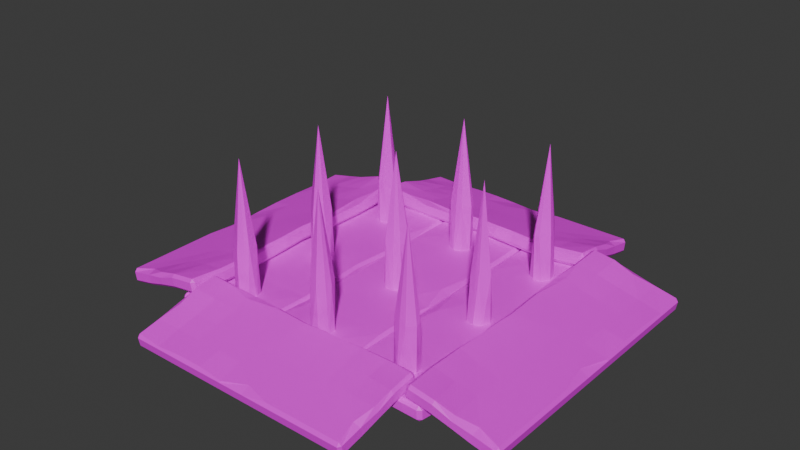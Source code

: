 # Source: Trap.blend  (saved by Blender 4.1.23; exported with 4.5.12 LTS)
import bpy
from mathutils import Matrix  # noqa: F401  (used for matrix-valued properties, if any)

bpy.ops.wm.read_factory_settings(use_empty=True)
scene = bpy.context.scene
scene.name = 'Scene'

# ---- collections
col_collection = bpy.data.collections.new('Collection'); scene.collection.children.link(col_collection)

# ---- images (referenced by path relative to the original .blend; pixels are not part of the script)
import os
ASSET_DIR = os.environ.get("B2B_ASSET_DIR", "")  # directory of the original .blend (textures are referenced by path, not embedded)
HERE = os.path.dirname(os.path.abspath(__file__))  # packed textures are extracted next to this script under _unpacked/

def load_image(name, relpath, width, height, colorspace="sRGB"):
    """Load a texture the original file referenced (path relative to the .blend, or extracted next to this script)."""
    p = next((c for c in (os.path.join(HERE, relpath), os.path.join(ASSET_DIR, relpath)) if relpath and os.path.exists(c)), "")
    if p:
        img = bpy.data.images.load(p, check_existing=True)
        img.name = name
    else:  # same state as the original file: an image datablock whose file is absent (Cycles renders it pink)
        img = bpy.data.images.new(name, width, height)
        img.source = "FILE"
        img.filepath = "//" + (relpath or name)
    img.colorspace_settings.name = colorspace
    return img
img_imphenziapalette01_png = load_image('ImphenziaPalette01.png', 'ImphenziaPalette01.png', 1024, 1024, 'sRGB')

# ---- materials (node trees are filled in below, after node groups)
mat_material = bpy.data.materials.new('Material')
mat_material.use_transparent_shadow = False

# ---- material node trees
mat_material.use_nodes = True; mat_material.node_tree.nodes.clear()
_N = mat_material.node_tree.nodes; _L = mat_material.node_tree.links
n0 = _N.new('ShaderNodeBsdfPrincipled'); n0.name = 'Principled BSDF'; n0.location = (10, 300)
n1 = _N.new('ShaderNodeOutputMaterial'); n1.name = 'Material Output'; n1.location = (300, 300)
n2 = _N.new('ShaderNodeTexImage'); n2.name = 'Image Texture'; n2.location = (-359, 264)
n2.image = img_imphenziapalette01_png
n2.interpolation = 'Closest'
_L.new(n0.outputs[0], n1.inputs[0])
_L.new(n2.outputs[0], n0.inputs[0])
n1.is_active_output = True

# ---- world
world_world = bpy.data.worlds.new('World'); scene.world = world_world
world_world.use_nodes = True; world_world.node_tree.nodes.clear()
_N = world_world.node_tree.nodes; _L = world_world.node_tree.links
n0 = _N.new('ShaderNodeOutputWorld'); n0.name = 'World Output'; n0.location = (300, 300)
n1 = _N.new('ShaderNodeBackground'); n1.name = 'Background'; n1.location = (10, 300)
n1.inputs[0].default_value = (0.05088, 0.05088, 0.05088, 1.0)
_L.new(n1.outputs[0], n0.inputs[0])
n0.is_active_output = True
world_world.color = (0.05088, 0.05088, 0.05088)
world_world.use_sun_shadow = False
world_world.sun_shadow_jitter_overblur = 0.0

# ---- meshes
me_cube_001 = bpy.data.meshes.new('Cube.001')
me_cube_001.from_pydata([(-0.312, -0.7589, -0.000354), (-0.312, -0.5413, -0.000354), (-0.312, -0.3236, -0.000354), (-0.312, -0.106, -0.000354), (-0.312, 0.1117, -0.000354), (-0.312, 0.3293, -0.000354), (-0.312, 0.547, -0.000354), (-0.312, 0.7646, -0.000354), (-0.312, -0.9766, -0.000354), (-0.312, -0.9971, 0.02023), (-0.3326, -0.9766, 0.02023), (-0.312, -0.9971, 0.07906), (-0.312, -0.9766, 0.09965), (-0.3326, -0.9766, 0.07906), (-0.312, 0.9823, -0.000354), (-0.3326, 0.9823, 0.02023), (-0.312, 1.003, 0.02023), (-0.312, 0.9823, 0.09965), (-0.312, 1.003, 0.07906), (-0.3326, 0.9823, 0.07906), (0.2892, -0.9843, 0.0173), (0.3116, -0.9837, 0.03654), (0.2876, -1.005, 0.03903), (0.2863, -0.9852, 0.1194), (0.2859, -1.006, 0.09914), (0.31, -0.9842, 0.09653), (0.312, 0.9752, 0.01929), (0.3119, 0.9954, 0.04115), (0.3327, 0.9758, 0.03838), (0.3118, 0.9744, 0.1216), (0.3326, 0.9753, 0.0985), (0.3118, 0.9949, 0.1014), (-0.3326, -0.7589, 0.02023), (-0.3326, -0.5413, 0.02023), (-0.3326, -0.3236, 0.02023), (-0.3326, -0.106, 0.02023), (-0.3326, 0.1117, 0.02023), (-0.3326, 0.3293, 0.02023), (-0.3326, 0.547, 0.02023), (-0.3326, 0.7646, 0.02023), (-0.312, -0.7589, 0.09965), (-0.312, -0.5413, 0.09965), (-0.312, -0.3236, 0.09965), (-0.266, -0.106, 0.09965), (-0.3237, 0.1117, 0.08794), (-0.312, 0.3293, 0.09965), (-0.312, 0.547, 0.09965), (-0.3212, 0.7646, 0.09044), (-0.3326, 0.7646, 0.07906), (-0.3326, 0.547, 0.07906), (-0.3326, 0.3293, 0.07906), (-0.3326, 0.1117, 0.07906), (-0.3326, -0.106, 0.07906), (-0.3326, -0.3236, 0.07906), (-0.3326, -0.5413, 0.07906), (-0.3326, -0.7589, 0.07906), (0.3076, -0.7608, 0.003951), (0.3102, -0.5229, 0.0002944), (0.3011, -0.3291, 0.002878), (0.298, -0.1719, 0.006498), (0.2874, -0.005414, 0.008964), (0.3061, 0.291, 0.0009767), (0.3135, 0.547, -0.000354), (0.3131, 0.7629, 0.004437), (0.3337, 0.7631, 0.02438), (0.3341, 0.547, 0.02023), (0.3263, 0.2887, 0.02148), (0.3074, -0.009931, 0.02933), (0.3165, -0.1751, 0.02688), (0.3116, -0.3294, 0.02375), (0.3282, -0.5204, 0.02098), (0.3289, -0.7606, 0.02396), (0.313, 0.7625, 0.1055), (0.275, 0.5872, 0.09965), (0.3066, 0.2898, 0.09991), (0.2891, -0.006149, 0.1062), (0.2988, -0.1765, 0.1049), (0.2992, -0.3299, 0.1038), (0.3085, -0.5127, 0.1006), (0.3063, -0.7612, 0.1049), (0.3282, -0.7608, 0.08329), (0.3266, -0.5142, 0.08003), (0.3089, -0.3299, 0.08317), (0.3164, -0.1779, 0.08474), (0.3084, -0.01043, 0.08647), (0.3266, 0.2879, 0.07967), (0.3341, 0.547, 0.07906), (0.3337, 0.7629, 0.08377), (-0.0007491, 0.9752, 0.01929), (-0.0008443, 0.9954, 0.04115), (-0.0008724, 0.9494, 0.1209), (-0.00095, 0.9949, 0.1014), (-0.02354, -0.9843, 0.0173), (-0.02512, -1.005, 0.03903), (-0.02643, -0.9852, 0.1194), (-0.02678, -1.006, 0.0863), (0.0003599, 0.7629, 0.004437), (0.0007175, 0.547, -0.000354), (0.0007175, 0.3293, -0.000354), (-0.0005133, 0.1065, 0.0001868), (0.0005133, -0.1065, -0.0001868), (0.0007453, -0.3236, -0.000354), (0.0007175, -0.5413, -0.000354), (-0.005199, -0.7608, 0.003951), (0.0002838, 0.7625, 0.1055), (0.0007175, 0.547, 0.09965), (0.0007175, 0.3293, 0.09965), (-0.0001975, 0.1066, 0.09973), (0.0006595, -0.1061, 0.09969), (0.002571, -0.3237, 0.09965), (0.0007175, -0.5413, 0.09965), (-0.006457, -0.7612, 0.1049), (0.1547, 0.9911, 0.05295), (0.1545, 0.97, 0.134), (0.119, -0.9887, 0.02736), (0.114, -1.011, 0.1104), (0.1563, 0.7606, 0.1109), (0.1571, 0.547, 0.09965), (0.155, 0.3141, 0.09895), (0.1435, 0.0456, 0.1032), (0.1556, -0.1417, 0.1029), (0.1948, -0.3278, 0.1018), (0.1642, -0.5298, 0.09993), (0.1432, -0.7634, 0.1098), (0.1548, 0.9712, 0.03049), (0.1545, 0.9904, 0.114), (0.1167, -1.01, 0.04962), (0.1147, -0.9901, 0.1305), (0.1564, 0.7611, 0.009418), (0.1571, 0.547, -0.000354), (0.1547, 0.315, -0.0004121), (0.1424, 0.04567, 0.004977), (0.1514, -0.1384, 0.004092), (0.1847, -0.3269, 0.001231), (0.1606, -0.5356, -0.0002312), (0.145, -0.7628, 0.008426), (-0.1558, 0.9814, 0.002079), (-0.1559, 1.002, 0.08233), (-0.1591, -0.9983, 0.02276), (-0.1591, -0.9403, 0.1021), (-0.1557, 0.7646, -0.000354), (-0.1557, 0.547, -0.000354), (-0.1557, 0.3293, -0.000354), (-0.1557, 0.1117, -0.000354), (-0.1557, -0.106, -0.000354), (-0.1557, -0.3236, -0.000354), (-0.1557, -0.5413, -0.000354), (-0.1557, -0.7589, -0.000354), (-0.1559, 1.002, 0.02305), (-0.1559, 0.9811, 0.1028), (-0.1587, -0.9775, 0.001832), (-0.1597, -0.9984, 0.082), (-0.1557, 0.7646, 0.09965), (-0.1557, 0.547, 0.09965), (-0.1557, 0.3293, 0.09965), (-0.1557, 0.1117, 0.09965), (-0.1557, -0.106, 0.09965), (-0.1557, -0.3236, 0.09965), (-0.1557, -0.5413, 0.09965), (-0.1557, -0.7589, 0.09965)], [], [(138, 151, 11, 9), (71, 80, 25, 21), (124, 26, 63, 128), (159, 40, 12, 139), (39, 48, 19, 15), (112, 125, 31, 27), (8, 9, 10), (11, 12, 13), (14, 15, 16), (17, 18, 19), (20, 21, 22), (23, 24, 25), (26, 27, 28), (29, 30, 31), (0, 8, 10, 32), (9, 11, 13, 10), (47, 17, 19, 48), (18, 16, 15, 19), (136, 14, 16, 148), (113, 29, 31, 125), (30, 28, 27, 31), (63, 26, 28, 64), (79, 23, 25, 80), (24, 22, 21, 25), (114, 20, 22, 126), (139, 12, 11, 151), (135, 56, 20, 114), (128, 63, 62, 129), (129, 62, 61, 130), (130, 61, 60, 131), (131, 60, 59, 132), (132, 59, 58, 133), (133, 58, 57, 134), (134, 57, 56, 135), (29, 72, 87, 30), (72, 73, 86, 87), (73, 74, 85, 86), (74, 75, 84, 85), (75, 76, 83, 84), (76, 77, 82, 83), (77, 78, 81, 82), (78, 79, 80, 81), (20, 56, 71, 21), (56, 57, 70, 71), (57, 58, 69, 70), (58, 59, 68, 69), (59, 60, 67, 68), (60, 61, 66, 67), (61, 62, 65, 66), (62, 63, 64, 65), (12, 40, 55, 13), (40, 41, 54, 55), (41, 42, 53, 54), (42, 43, 52, 53), (43, 44, 51, 52), (44, 45, 50, 51), (45, 46, 49, 50), (46, 47, 48, 49), (14, 7, 39, 15), (7, 6, 38, 39), (6, 5, 37, 38), (5, 4, 36, 37), (4, 3, 35, 36), (3, 2, 34, 35), (2, 1, 33, 34), (1, 0, 32, 33), (10, 13, 55, 32), (32, 55, 54, 33), (33, 54, 53, 34), (34, 53, 52, 35), (35, 52, 51, 36), (36, 51, 50, 37), (37, 50, 49, 38), (38, 49, 48, 39), (149, 17, 47, 152), (152, 47, 46, 153), (153, 46, 45, 154), (154, 45, 44, 155), (155, 44, 43, 156), (156, 43, 42, 157), (157, 42, 41, 158), (158, 41, 40, 159), (28, 30, 87, 64), (64, 87, 86, 65), (65, 86, 85, 66), (66, 85, 84, 67), (67, 84, 83, 68), (68, 83, 82, 69), (69, 82, 81, 70), (70, 81, 80, 71), (122, 110, 111, 123), (121, 109, 110, 122), (120, 108, 109, 121), (119, 107, 108, 120), (118, 106, 107, 119), (117, 105, 106, 118), (116, 104, 105, 117), (113, 90, 104, 116), (146, 102, 103, 147), (145, 101, 102, 146), (144, 100, 101, 145), (143, 99, 100, 144), (142, 98, 99, 143), (141, 97, 98, 142), (140, 96, 97, 141), (147, 103, 92, 150), (127, 94, 95, 115), (150, 92, 93, 138), (149, 90, 91, 137), (124, 88, 89, 112), (148, 137, 91, 89), (123, 111, 94, 127), (136, 88, 96, 140), (126, 115, 95, 93), (22, 24, 115, 126), (79, 123, 127, 23), (26, 124, 112, 27), (23, 127, 115, 24), (29, 113, 116, 72), (72, 116, 117, 73), (73, 117, 118, 74), (74, 118, 119, 75), (75, 119, 120, 76), (76, 120, 121, 77), (77, 121, 122, 78), (78, 122, 123, 79), (102, 134, 135, 103), (101, 133, 134, 102), (100, 132, 133, 101), (99, 131, 132, 100), (98, 130, 131, 99), (97, 129, 130, 98), (96, 128, 129, 97), (103, 135, 114, 92), (92, 114, 126, 93), (90, 113, 125, 91), (89, 91, 125, 112), (88, 124, 128, 96), (14, 136, 140, 7), (16, 18, 137, 148), (17, 149, 137, 18), (8, 150, 138, 9), (0, 147, 150, 8), (7, 140, 141, 6), (6, 141, 142, 5), (5, 142, 143, 4), (4, 143, 144, 3), (3, 144, 145, 2), (2, 145, 146, 1), (1, 146, 147, 0), (110, 158, 159, 111), (109, 157, 158, 110), (108, 156, 157, 109), (107, 155, 156, 108), (106, 154, 155, 107), (105, 153, 154, 106), (104, 152, 153, 105), (90, 149, 152, 104), (94, 139, 151, 95), (88, 136, 148, 89), (111, 159, 139, 94), (93, 95, 151, 138)])
_uv = me_cube_001.uv_layers.new(name='UVMap')
_uv.uv.foreach_set('vector', [0.6386, 0.5749, 0.6386, 0.5749, 0.6386, 0.5749, 0.6386, 0.5749, 0.6386, 0.5749, 0.6386, 0.5749, 0.6386, 0.5749, 0.6386, 0.5749, 0.6386, 0.5749, 0.6386, 0.5749, 0.6386, 0.5749, 0.6386, 0.5749, 0.6386, 0.5749, 0.6386, 0.5749, 0.6386, 0.5749, 0.6386, 0.5749, 0.6386, 0.5749, 0.6386, 0.5749, 0.6386, 0.5749, 0.6386, 0.5749, 0.6386, 0.5749, 0.6386, 0.5749, 0.6386, 0.5749, 0.6386, 0.5749, 0.6386, 0.5749, 0.6386, 0.5749, 0.6386, 0.5749, 0.6386, 0.5749, 0.6386, 0.5749, 0.6386, 0.5749, 0.6386, 0.5749, 0.6386, 0.5749, 0.6386, 0.5749, 0.6386, 0.5749, 0.6386, 0.5749, 0.6386, 0.5749, 0.6386, 0.5749, 0.6386, 0.5749, 0.6386, 0.5749, 0.6386, 0.5749, 0.6386, 0.5749, 0.6386, 0.5749, 0.6386, 0.5749, 0.6386, 0.5749, 0.6386, 0.5749, 0.6386, 0.5749, 0.6386, 0.5749, 0.6386, 0.5749, 0.6386, 0.5749, 0.6386, 0.5749, 0.6386, 0.5749, 0.6386, 0.5749, 0.6386, 0.5749, 0.6386, 0.5749, 0.6386, 0.5749, 0.6386, 0.5749, 0.6386, 0.5749, 0.6386, 0.5749, 0.6386, 0.5749, 0.6386, 0.5749, 0.6386, 0.5749, 0.6386, 0.5749, 0.6386, 0.5749, 0.6386, 0.5749, 0.6386, 0.5749, 0.6386, 0.5749, 0.6386, 0.5749, 0.6386, 0.5749, 0.6386, 0.5749, 0.6386, 0.5749, 0.6386, 0.5749, 0.6386, 0.5749, 0.6386, 0.5749, 0.6386, 0.5749, 0.6386, 0.5749, 0.6386, 0.5749, 0.6386, 0.5749, 0.6386, 0.5749, 0.6386, 0.5749, 0.6386, 0.5749, 0.6386, 0.5749, 0.6386, 0.5749, 0.6386, 0.5749, 0.6386, 0.5749, 0.6386, 0.5749, 0.6386, 0.5749, 0.6386, 0.5749, 0.6386, 0.5749, 0.6386, 0.5749, 0.6386, 0.5749, 0.6386, 0.5749, 0.6386, 0.5749, 0.6386, 0.5749, 0.6386, 0.5749, 0.6386, 0.5749, 0.6386, 0.5749, 0.6386, 0.5749, 0.6386, 0.5749, 0.6386, 0.5749, 0.6386, 0.5749, 0.6386, 0.5749, 0.6386, 0.5749, 0.6386, 0.5749, 0.6386, 0.5749, 0.6386, 0.5749, 0.6386, 0.5749, 0.6386, 0.5749, 0.6386, 0.5749, 0.6386, 0.5749, 0.6386, 0.5749, 0.6386, 0.5749, 0.6386, 0.5749, 0.6386, 0.5749, 0.6386, 0.5749, 0.6386, 0.5749, 0.6386, 0.5749, 0.6386, 0.5749, 0.6386, 0.5749, 0.6386, 0.5749, 0.6386, 0.5749, 0.6386, 0.5749, 0.6386, 0.5749, 0.6386, 0.5749, 0.6386, 0.5749, 0.6386, 0.5749, 0.6386, 0.5749, 0.6386, 0.5749, 0.6386, 0.5749, 0.6386, 0.5749, 0.6386, 0.5749, 0.6386, 0.5749, 0.6386, 0.5749, 0.6386, 0.5749, 0.6386, 0.5749, 0.6386, 0.5749, 0.6386, 0.5749, 0.6386, 0.5749, 0.6386, 0.5749, 0.6386, 0.5749, 0.6386, 0.5749, 0.6386, 0.5749, 0.6386, 0.5749, 0.6386, 0.5749, 0.6386, 0.5749, 0.6386, 0.5749, 0.6386, 0.5749, 0.6386, 0.5749, 0.6386, 0.5749, 0.6386, 0.5749, 0.6386, 0.5749, 0.6386, 0.5749, 0.6386, 0.5749, 0.6386, 0.5749, 0.6386, 0.5749, 0.6386, 0.5749, 0.6386, 0.5749, 0.6386, 0.5749, 0.6386, 0.5749, 0.6386, 0.5749, 0.6386, 0.5749, 0.6386, 0.5749, 0.6386, 0.5749, 0.6386, 0.5749, 0.6386, 0.5749, 0.6386, 0.5749, 0.6386, 0.5749, 0.6386, 0.5749, 0.6386, 0.5749, 0.6386, 0.5749, 0.6386, 0.5749, 0.6386, 0.5749, 0.6386, 0.5749, 0.6386, 0.5749, 0.6386, 0.5749, 0.6386, 0.5749, 0.6386, 0.5749, 0.6386, 0.5749, 0.6386, 0.5749, 0.6386, 0.5749, 0.6386, 0.5749, 0.6386, 0.5749, 0.6386, 0.5749, 0.6386, 0.5749, 0.6386, 0.5749, 0.6386, 0.5749, 0.6386, 0.5749, 0.6386, 0.5749, 0.6386, 0.5749, 0.6386, 0.5749, 0.6386, 0.5749, 0.6386, 0.5749, 0.6386, 0.5749, 0.6386, 0.5749, 0.6386, 0.5749, 0.6386, 0.5749, 0.6386, 0.5749, 0.6386, 0.5749, 0.6386, 0.5749, 0.6386, 0.5749, 0.6386, 0.5749, 0.6386, 0.5749, 0.6386, 0.5749, 0.6386, 0.5749, 0.6386, 0.5749, 0.6386, 0.5749, 0.6386, 0.5749, 0.6386, 0.5749, 0.6386, 0.5749, 0.6386, 0.5749, 0.6386, 0.5749, 0.6386, 0.5749, 0.6386, 0.5749, 0.6386, 0.5749, 0.6386, 0.5749, 0.6386, 0.5749, 0.6386, 0.5749, 0.6386, 0.5749, 0.6386, 0.5749, 0.6386, 0.5749, 0.6386, 0.5749, 0.6386, 0.5749, 0.6386, 0.5749, 0.6386, 0.5749, 0.6386, 0.5749, 0.6386, 0.5749, 0.6386, 0.5749, 0.6386, 0.5749, 0.6386, 0.5749, 0.6386, 0.5749, 0.6386, 0.5749, 0.6386, 0.5749, 0.6386, 0.5749, 0.6386, 0.5749, 0.6386, 0.5749, 0.6386, 0.5749, 0.6386, 0.5749, 0.6386, 0.5749, 0.6386, 0.5749, 0.6386, 0.5749, 0.6386, 0.5749, 0.6386, 0.5749, 0.6386, 0.5749, 0.6386, 0.5749, 0.6386, 0.5749, 0.6386, 0.5749, 0.6386, 0.5749, 0.6386, 0.5749, 0.6386, 0.5749, 0.6386, 0.5749, 0.6386, 0.5749, 0.6386, 0.5749, 0.6386, 0.5749, 0.6386, 0.5749, 0.6386, 0.5749, 0.6386, 0.5749, 0.6386, 0.5749, 0.6386, 0.5749, 0.6386, 0.5749, 0.6386, 0.5749, 0.6386, 0.5749, 0.6386, 0.5749, 0.6386, 0.5749, 0.6386, 0.5749, 0.6386, 0.5749, 0.6386, 0.5749, 0.6386, 0.5749, 0.6386, 0.5749, 0.6386, 0.5749, 0.6386, 0.5749, 0.6386, 0.5749, 0.6386, 0.5749, 0.6386, 0.5749, 0.6386, 0.5749, 0.6386, 0.5749, 0.6386, 0.5749, 0.6386, 0.5749, 0.6386, 0.5749, 0.6386, 0.5749, 0.6386, 0.5749, 0.6386, 0.5749, 0.6386, 0.5749, 0.6386, 0.5749, 0.6386, 0.5749, 0.6386, 0.5749, 0.6386, 0.5749, 0.6386, 0.5749, 0.6386, 0.5749, 0.6386, 0.5749, 0.6386, 0.5749, 0.6386, 0.5749, 0.6386, 0.5749, 0.6386, 0.5749, 0.6386, 0.5749, 0.6386, 0.5749, 0.6386, 0.5749, 0.6386, 0.5749, 0.6386, 0.5749, 0.6386, 0.5749, 0.6386, 0.5749, 0.6386, 0.5749, 0.6386, 0.5749, 0.6386, 0.5749, 0.6386, 0.5749, 0.6386, 0.5749, 0.6386, 0.5749, 0.6386, 0.5749, 0.6386, 0.5749, 0.6386, 0.5749, 0.6386, 0.5749, 0.6386, 0.5749, 0.6386, 0.5749, 0.6386, 0.5749, 0.6386, 0.5749, 0.6386, 0.5749, 0.6386, 0.5749, 0.6386, 0.5749, 0.6386, 0.5749, 0.6386, 0.5749, 0.6386, 0.5749, 0.6386, 0.5749, 0.6386, 0.5749, 0.6386, 0.5749, 0.6386, 0.5749, 0.6386, 0.5749, 0.6386, 0.5749, 0.6386, 0.5749, 0.6386, 0.5749, 0.6386, 0.5749, 0.6386, 0.5749, 0.6386, 0.5749, 0.6386, 0.5749, 0.6386, 0.5749, 0.6386, 0.5749, 0.6386, 0.5749, 0.6386, 0.5749, 0.6386, 0.5749, 0.6386, 0.5749, 0.6386, 0.5749, 0.6386, 0.5749, 0.6386, 0.5749, 0.6386, 0.5749, 0.6386, 0.5749, 0.6386, 0.5749, 0.6386, 0.5749, 0.6386, 0.5749, 0.6386, 0.5749, 0.6386, 0.5749, 0.6386, 0.5749, 0.6386, 0.5749, 0.6386, 0.5749, 0.6386, 0.5749, 0.6386, 0.5749, 0.6386, 0.5749, 0.6386, 0.5749, 0.6386, 0.5749, 0.6386, 0.5749, 0.6386, 0.5749, 0.6386, 0.5749, 0.6386, 0.5749, 0.6386, 0.5749, 0.6386, 0.5749, 0.6386, 0.5749, 0.6386, 0.5749, 0.6386, 0.5749, 0.6386, 0.5749, 0.6386, 0.5749, 0.6386, 0.5749, 0.6386, 0.5749, 0.6386, 0.5749, 0.6386, 0.5749, 0.6386, 0.5749, 0.6386, 0.5749, 0.6386, 0.5749, 0.6386, 0.5749, 0.6386, 0.5749, 0.6386, 0.5749, 0.6386, 0.5749, 0.6386, 0.5749, 0.6386, 0.5749, 0.6386, 0.5749, 0.6386, 0.5749, 0.6386, 0.5749, 0.6386, 0.5749, 0.6386, 0.5749, 0.6386, 0.5749, 0.6386, 0.5749, 0.6386, 0.5749, 0.6386, 0.5749, 0.6386, 0.5749, 0.6386, 0.5749, 0.6386, 0.5749, 0.6386, 0.5749, 0.6386, 0.5749, 0.6386, 0.5749, 0.6386, 0.5749, 0.6386, 0.5749, 0.6386, 0.5749, 0.6386, 0.5749, 0.6386, 0.5749, 0.6386, 0.5749, 0.6386, 0.5749, 0.6386, 0.5749, 0.6386, 0.5749, 0.6386, 0.5749, 0.6386, 0.5749, 0.6386, 0.5749, 0.6386, 0.5749, 0.6386, 0.5749, 0.6386, 0.5749, 0.6386, 0.5749, 0.6386, 0.5749, 0.6386, 0.5749, 0.6386, 0.5749, 0.6386, 0.5749, 0.6386, 0.5749, 0.6386, 0.5749, 0.6386, 0.5749, 0.6386, 0.5749, 0.6386, 0.5749, 0.6386, 0.5749, 0.6386, 0.5749, 0.6386, 0.5749, 0.6386, 0.5749, 0.6386, 0.5749, 0.6386, 0.5749, 0.6386, 0.5749, 0.6386, 0.5749, 0.6386, 0.5749, 0.6386, 0.5749, 0.6386, 0.5749, 0.6386, 0.5749, 0.6386, 0.5749, 0.6386, 0.5749, 0.6386, 0.5749, 0.6386, 0.5749, 0.6386, 0.5749, 0.6386, 0.5749, 0.6386, 0.5749, 0.6386, 0.5749, 0.6386, 0.5749, 0.6386, 0.5749, 0.6386, 0.5749, 0.6386, 0.5749, 0.6386, 0.5749, 0.6386, 0.5749, 0.6386, 0.5749, 0.6386, 0.5749, 0.6386, 0.5749, 0.6386, 0.5749, 0.6386, 0.5749, 0.6386, 0.5749, 0.6386, 0.5749, 0.6386, 0.5749, 0.6386, 0.5749, 0.6386, 0.5749, 0.6386, 0.5749, 0.6386, 0.5749, 0.6386, 0.5749, 0.6386, 0.5749, 0.6386, 0.5749, 0.6386, 0.5749, 0.6386, 0.5749, 0.6386, 0.5749, 0.6386, 0.5749, 0.6386, 0.5749, 0.6386, 0.5749, 0.6386, 0.5749, 0.6386, 0.5749, 0.6386, 0.5749, 0.6386, 0.5749, 0.6386, 0.5749, 0.6386, 0.5749, 0.6386, 0.5749, 0.6386, 0.5749, 0.6386, 0.5749, 0.6386, 0.5749, 0.6386, 0.5749, 0.6386, 0.5749, 0.6386, 0.5749, 0.6386, 0.5749, 0.6386, 0.5749, 0.6386, 0.5749, 0.6386, 0.5749, 0.6386, 0.5749, 0.6386, 0.5749, 0.6386, 0.5749, 0.6386, 0.5749, 0.6386, 0.5749, 0.6386, 0.5749, 0.6386, 0.5749, 0.6386, 0.5749, 0.6386, 0.5749, 0.6386, 0.5749, 0.6386, 0.5749, 0.6386, 0.5749, 0.6386, 0.5749, 0.6386, 0.5749, 0.6386, 0.5749, 0.6386, 0.5749, 0.6386, 0.5749, 0.6386, 0.5749, 0.6386, 0.5749, 0.6386, 0.5749, 0.6386, 0.5749, 0.6386, 0.5749, 0.6386, 0.5749, 0.6386, 0.5749, 0.6386, 0.5749, 0.6386, 0.5749, 0.6386, 0.5749, 0.6386, 0.5749, 0.6386, 0.5749, 0.6386, 0.5749, 0.6386, 0.5749, 0.6386, 0.5749, 0.6386, 0.5749, 0.6386, 0.5749, 0.6386, 0.5749, 0.6386, 0.5749, 0.6386, 0.5749, 0.6386, 0.5749, 0.6386, 0.5749, 0.6386, 0.5749, 0.6386, 0.5749, 0.6386, 0.5749, 0.6386, 0.5749, 0.6386, 0.5749, 0.6386, 0.5749, 0.6386, 0.5749, 0.6386, 0.5749, 0.6386, 0.5749, 0.6386, 0.5749, 0.6386, 0.5749, 0.6386, 0.5749, 0.6386, 0.5749, 0.6386, 0.5749, 0.6386, 0.5749, 0.6386, 0.5749, 0.6386, 0.5749, 0.6386, 0.5749, 0.6386, 0.5749, 0.6386, 0.5749, 0.6386, 0.5749, 0.6386, 0.5749, 0.6386, 0.5749, 0.6386, 0.5749, 0.6386, 0.5749, 0.6386, 0.5749, 0.6386, 0.5749, 0.6386, 0.5749, 0.6386, 0.5749, 0.6386, 0.5749, 0.6386, 0.5749, 0.6386, 0.5749, 0.6386, 0.5749, 0.6386, 0.5749, 0.6386, 0.5749, 0.6386, 0.5749, 0.6386, 0.5749, 0.6386, 0.5749, 0.6386, 0.5749, 0.6386, 0.5749, 0.6386, 0.5749, 0.6386, 0.5749, 0.6386, 0.5749, 0.6386, 0.5749, 0.6386, 0.5749, 0.6386, 0.5749, 0.6386, 0.5749, 0.6386, 0.5749, 0.6386, 0.5749, 0.6386, 0.5749, 0.6386, 0.5749, 0.6386, 0.5749, 0.6386, 0.5749, 0.6386, 0.5749, 0.6386, 0.5749, 0.6386, 0.5749, 0.6386, 0.5749, 0.6386, 0.5749, 0.6386, 0.5749, 0.6386, 0.5749, 0.6386, 0.5749, 0.6386, 0.5749, 0.6386, 0.5749, 0.6386, 0.5749, 0.6386, 0.5749, 0.6386, 0.5749, 0.6386, 0.5749, 0.6386, 0.5749, 0.6386, 0.5749, 0.6386, 0.5749, 0.6386, 0.5749, 0.6386, 0.5749, 0.6386, 0.5749, 0.6386, 0.5749, 0.6386, 0.5749, 0.6386, 0.5749, 0.6386, 0.5749, 0.6386, 0.5749, 0.6386, 0.5749, 0.6386, 0.5749, 0.6386, 0.5749, 0.6386, 0.5749, 0.6386, 0.5749, 0.6386, 0.5749, 0.6386, 0.5749, 0.6386, 0.5749, 0.6386, 0.5749, 0.6386, 0.5749, 0.6386, 0.5749, 0.6386, 0.5749, 0.6386, 0.5749, 0.6386, 0.5749, 0.6386, 0.5749, 0.6386, 0.5749, 0.6386, 0.5749, 0.6386, 0.5749, 0.6386, 0.5749, 0.6386, 0.5749, 0.6386, 0.5749, 0.6386, 0.5749, 0.6386, 0.5749, 0.6386, 0.5749, 0.6386, 0.5749, 0.6386, 0.5749, 0.6386, 0.5749, 0.6386, 0.5749, 0.6386, 0.5749, 0.6386, 0.5749, 0.6386, 0.5749, 0.6386, 0.5749, 0.6386, 0.5749, 0.6386, 0.5749, 0.6386, 0.5749, 0.6386, 0.5749, 0.6386, 0.5749, 0.6386, 0.5749, 0.6386, 0.5749, 0.6386, 0.5749])
me_cube_001.materials.append(mat_material)
me_cube_001.update()
me_cone = bpy.data.meshes.new('Cone')
me_cone.from_pydata([(0.03092, 0.06423, 0.1827), (0.04463, 0.03596, 0.1967), (0.06474, -0.008166, 0.1229), (0.02405, -0.07698, 0.1367), (-0.01127, -0.08428, 0.131), (-0.05557, -0.03617, 0.1241), (-0.05751, 0.007865, 0.172), (-0.04397, 0.06437, 0.1457), (0.0003401, 0.003717, 0.752), (0.006147, 0.08471, -0.2455), (0.06172, 0.05688, -0.2455), (0.08134, -0.002089, -0.2455), (0.05351, -0.05766, -0.2455), (-0.005466, -0.07728, -0.2455), (-0.06104, -0.04945, -0.2455), (-0.08066, 0.009524, -0.2455), (-0.05283, 0.0651, -0.2455)], [], [(0, 8, 1), (1, 8, 2), (2, 8, 3), (3, 8, 4), (4, 8, 5), (5, 8, 6), (7, 15, 6), (6, 8, 7), (7, 8, 0), (12, 14, 16), (5, 15, 14), (0, 10, 9), (5, 13, 4), (4, 12, 3), (2, 12, 11), (2, 10, 1), (7, 9, 16), (7, 16, 15), (16, 9, 10), (10, 11, 12), (12, 13, 14), (14, 15, 16), (16, 10, 12), (5, 6, 15), (0, 1, 10), (5, 14, 13), (4, 13, 12), (2, 3, 12), (2, 11, 10), (7, 0, 9)])
_uv = me_cone.uv_layers.new(name='UVMap')
_uv.uv.foreach_set('vector', [0.08167, 0.09005, 0.08167, 0.09005, 0.08167, 0.09005, 0.1973, 0.08513, 0.1973, 0.08513, 0.1973, 0.08513, 0.08167, 0.09005, 0.08167, 0.09005, 0.08167, 0.09005, 0.1973, 0.08513, 0.1973, 0.08513, 0.1973, 0.08513, 0.08167, 0.09005, 0.08167, 0.09005, 0.08167, 0.09005, 0.1973, 0.08513, 0.1973, 0.08513, 0.1973, 0.08513, 0.1973, 0.08513, 0.1973, 0.08513, 0.1973, 0.08513, 0.08167, 0.09005, 0.08167, 0.09005, 0.08167, 0.09005, 0.1973, 0.08513, 0.1973, 0.08513, 0.1973, 0.08513, 0.1973, 0.08513, 0.1973, 0.08513, 0.1973, 0.08513, 0.1973, 0.08513, 0.1973, 0.08513, 0.1973, 0.08513, 0.08167, 0.09005, 0.08167, 0.09005, 0.08167, 0.09005, 0.1973, 0.08513, 0.1973, 0.08513, 0.1973, 0.08513, 0.08167, 0.09005, 0.08167, 0.09005, 0.08167, 0.09005, 0.08167, 0.09005, 0.08167, 0.09005, 0.08167, 0.09005, 0.08167, 0.09005, 0.08167, 0.09005, 0.08167, 0.09005, 0.1973, 0.08513, 0.1973, 0.08513, 0.1973, 0.08513, 0.08167, 0.09005, 0.08167, 0.09005, 0.08167, 0.09005, 0.1973, 0.08513, 0.1973, 0.08513, 0.1973, 0.08513, 0.08167, 0.09005, 0.08167, 0.09005, 0.08167, 0.09005, 0.08167, 0.09005, 0.08167, 0.09005, 0.08167, 0.09005, 0.1973, 0.08513, 0.1973, 0.08513, 0.1973, 0.08513, 0.08167, 0.09005, 0.08167, 0.09005, 0.08167, 0.09005, 0.08167, 0.09005, 0.08167, 0.09005, 0.08167, 0.09005, 0.1973, 0.08513, 0.1973, 0.08513, 0.1973, 0.08513, 0.08167, 0.09005, 0.08167, 0.09005, 0.08167, 0.09005, 0.1973, 0.08513, 0.1973, 0.08513, 0.1973, 0.08513, 0.1973, 0.08513, 0.1973, 0.08513, 0.1973, 0.08513, 0.1973, 0.08513, 0.1973, 0.08513, 0.1973, 0.08513, 0.08167, 0.09005, 0.08167, 0.09005, 0.08167, 0.09005])
me_cone.materials.append(mat_material)
me_cone.update()
me_cube_002 = bpy.data.meshes.new('Cube.002')
me_cube_002.from_pydata([(-1.462, -0.7608, 0.001574), (-1.462, -0.5432, 0.001574), (-1.462, -0.3255, 0.001574), (-1.462, -0.1079, 0.001574), (-1.462, 0.1098, 0.001574), (-1.462, 0.3274, 0.001574), (-1.462, 0.5451, 0.001574), (-1.462, 0.7627, 0.001574), (-1.462, -0.9785, 0.001574), (-1.466, -0.999, 0.02177), (-1.487, -0.9785, 0.01781), (-1.478, -0.999, 0.07951), (-1.482, -0.9785, 0.0997), (-1.498, -0.9785, 0.07555), (-1.462, 0.9804, 0.001574), (-1.487, 0.9804, 0.01781), (-1.466, 1.001, 0.02177), (-1.482, 0.9804, 0.0997), (-1.478, 1.001, 0.07951), (-1.498, 0.9804, 0.07555), (-0.8758, -0.9862, 0.1346), (-0.8575, -0.9856, 0.1578), (-0.8815, -1.007, 0.1557), (-0.8983, -0.9871, 0.2343), (-0.8948, -1.008, 0.2143), (-0.8706, -0.9861, 0.2164), (-0.8538, 0.9733, 0.141), (-0.8581, 0.9935, 0.1624), (-0.8372, 0.9739, 0.1637), (-0.8737, 0.9725, 0.2414), (-0.8488, 0.9734, 0.2227), (-0.8698, 0.993, 0.2215), (-1.487, -0.7608, 0.01781), (-1.487, -0.5432, 0.01781), (-1.487, -0.3255, 0.01781), (-1.487, -0.1079, 0.01781), (-1.487, 0.1098, 0.01781), (-1.487, 0.3274, 0.01781), (-1.487, 0.5451, 0.01781), (-1.487, 0.7627, 0.01781), (-1.482, -0.7608, 0.0997), (-1.482, -0.5432, 0.0997), (-1.482, -0.3255, 0.0997), (-1.436, -0.1079, 0.1086), (-1.491, 0.1098, 0.08596), (-1.482, 0.3274, 0.0997), (-1.482, 0.5451, 0.0997), (-1.489, 0.7627, 0.0889), (-1.498, 0.7627, 0.07555), (-1.498, 0.5451, 0.07555), (-1.498, 0.3274, 0.07555), (-1.498, 0.1098, 0.07555), (-1.498, -0.1079, 0.07555), (-1.498, -0.3255, 0.07555), (-1.498, -0.5432, 0.07555), (-1.498, -0.7608, 0.07555), (-0.8552, -0.7627, 0.1251), (-0.8519, -0.5248, 0.122), (-0.8613, -0.331, 0.1228), (-0.865, -0.1738, 0.1257), (-0.8759, -0.007314, 0.1261), (-0.8561, 0.2891, 0.1219), (-0.8486, 0.5451, 0.122), (-0.8499, 0.761, 0.1266), (-0.8334, 0.7612, 0.1502), (-0.8323, 0.5451, 0.1462), (-0.8402, 0.2868, 0.1459), (-0.8603, -0.01183, 0.1499), (-0.8508, -0.177, 0.1493), (-0.855, -0.3313, 0.1453), (-0.8383, -0.5223, 0.1458), (-0.8381, -0.7625, 0.1488), (-0.8694, 0.7606, 0.2257), (-0.9055, 0.5853, 0.2127), (-0.8747, 0.2879, 0.2191), (-0.893, -0.00805, 0.2219), (-0.8832, -0.1784, 0.2224), (-0.8826, -0.3318, 0.2215), (-0.8728, -0.5146, 0.2202), (-0.8759, -0.7631, 0.2239), (-0.8502, -0.7627, 0.2069), (-0.8512, -0.5161, 0.2034), (-0.8692, -0.3318, 0.2031), (-0.8621, -0.1798, 0.2061), (-0.8703, -0.01233, 0.2062), (-0.8511, 0.286, 0.2031), (-0.8437, 0.5451, 0.2039), (-0.8449, 0.761, 0.2084), (-1.161, 0.9733, 0.08078), (-1.165, 0.9935, 0.1022), (-1.18, 0.9475, 0.1805), (-1.177, 0.993, 0.1613), (-1.183, -0.9862, 0.07444), (-1.188, -1.007, 0.09545), (-1.205, -0.9871, 0.1741), (-1.199, -1.008, 0.1415), (-1.157, 0.761, 0.06642), (-1.155, 0.5451, 0.06178), (-1.155, 0.3274, 0.06178), (-1.157, 0.1046, 0.06208), (-1.156, -0.1084, 0.06191), (-1.155, -0.3255, 0.06179), (-1.155, -0.5432, 0.06178), (-1.162, -0.7627, 0.06487), (-1.176, 0.7606, 0.1655), (-1.175, 0.5451, 0.1599), (-1.175, 0.3274, 0.1599), (-1.176, 0.1047, 0.1598), (-1.175, -0.108, 0.1599), (-1.173, -0.3256, 0.1603), (-1.175, -0.5432, 0.1599), (-1.183, -0.7631, 0.1637), (-1.015, 0.9892, 0.1437), (-1.03, 0.9681, 0.2232), (-1.045, -0.9906, 0.1117), (-1.066, -1.013, 0.1923), (-1.024, 0.7587, 0.2009), (-1.021, 0.5451, 0.19), (-1.023, 0.3122, 0.1889), (-1.035, 0.0437, 0.1909), (-1.023, -0.1436, 0.1929), (-0.9847, -0.3297, 0.1994), (-1.014, -0.5317, 0.1917), (-1.037, -0.7653, 0.1973), (-1.01, 0.9693, 0.1217), (-1.027, 0.9885, 0.2036), (-1.051, -1.012, 0.1332), (-1.069, -0.992, 0.2121), (-1.005, 0.7592, 0.1013), (-1.002, 0.5451, 0.09189), (-1.004, 0.3131, 0.09137), (-1.018, 0.04376, 0.09429), (-1.008, -0.1403, 0.09517), (-0.9753, -0.3288, 0.09875), (-0.9986, -0.5375, 0.09269), (-1.016, -0.7647, 0.09818), (-1.31, 0.9795, 0.03403), (-1.325, 0.9998, 0.1128), (-1.317, -1.0, 0.05369), (-1.332, -0.9422, 0.1316), (-1.309, 0.7627, 0.03168), (-1.309, 0.5451, 0.03168), (-1.309, 0.3274, 0.03168), (-1.309, 0.1098, 0.03168), (-1.309, -0.1079, 0.03168), (-1.309, -0.3255, 0.03168), (-1.309, -0.5432, 0.03168), (-1.309, -0.7608, 0.03168), (-1.314, 0.9999, 0.0546), (-1.329, 0.9792, 0.1329), (-1.312, -0.9794, 0.03325), (-1.329, -1.0, 0.1117), (-1.328, 0.7627, 0.1298), (-1.328, 0.5451, 0.1298), (-1.328, 0.3274, 0.1298), (-1.328, 0.1098, 0.1298), (-1.328, -0.1079, 0.1298), (-1.328, -0.3255, 0.1298), (-1.328, -0.5432, 0.1298), (-1.328, -0.7608, 0.1298)], [], [(138, 151, 11, 9), (71, 80, 25, 21), (124, 26, 63, 128), (159, 40, 12, 139), (39, 48, 19, 15), (112, 125, 31, 27), (8, 9, 10), (11, 12, 13), (14, 15, 16), (17, 18, 19), (20, 21, 22), (23, 24, 25), (26, 27, 28), (29, 30, 31), (0, 8, 10, 32), (9, 11, 13, 10), (47, 17, 19, 48), (18, 16, 15, 19), (136, 14, 16, 148), (113, 29, 31, 125), (30, 28, 27, 31), (63, 26, 28, 64), (79, 23, 25, 80), (24, 22, 21, 25), (114, 20, 22, 126), (139, 12, 11, 151), (135, 56, 20, 114), (128, 63, 62, 129), (129, 62, 61, 130), (130, 61, 60, 131), (131, 60, 59, 132), (132, 59, 58, 133), (133, 58, 57, 134), (134, 57, 56, 135), (29, 72, 87, 30), (72, 73, 86, 87), (73, 74, 85, 86), (74, 75, 84, 85), (75, 76, 83, 84), (76, 77, 82, 83), (77, 78, 81, 82), (78, 79, 80, 81), (20, 56, 71, 21), (56, 57, 70, 71), (57, 58, 69, 70), (58, 59, 68, 69), (59, 60, 67, 68), (60, 61, 66, 67), (61, 62, 65, 66), (62, 63, 64, 65), (12, 40, 55, 13), (40, 41, 54, 55), (41, 42, 53, 54), (42, 43, 52, 53), (43, 44, 51, 52), (44, 45, 50, 51), (45, 46, 49, 50), (46, 47, 48, 49), (14, 7, 39, 15), (7, 6, 38, 39), (6, 5, 37, 38), (5, 4, 36, 37), (4, 3, 35, 36), (3, 2, 34, 35), (2, 1, 33, 34), (1, 0, 32, 33), (10, 13, 55, 32), (32, 55, 54, 33), (33, 54, 53, 34), (34, 53, 52, 35), (35, 52, 51, 36), (36, 51, 50, 37), (37, 50, 49, 38), (38, 49, 48, 39), (149, 17, 47, 152), (152, 47, 46, 153), (153, 46, 45, 154), (154, 45, 44, 155), (155, 44, 43, 156), (156, 43, 42, 157), (157, 42, 41, 158), (158, 41, 40, 159), (28, 30, 87, 64), (64, 87, 86, 65), (65, 86, 85, 66), (66, 85, 84, 67), (67, 84, 83, 68), (68, 83, 82, 69), (69, 82, 81, 70), (70, 81, 80, 71), (122, 110, 111, 123), (121, 109, 110, 122), (120, 108, 109, 121), (119, 107, 108, 120), (118, 106, 107, 119), (117, 105, 106, 118), (116, 104, 105, 117), (113, 90, 104, 116), (146, 102, 103, 147), (145, 101, 102, 146), (144, 100, 101, 145), (143, 99, 100, 144), (142, 98, 99, 143), (141, 97, 98, 142), (140, 96, 97, 141), (147, 103, 92, 150), (127, 94, 95, 115), (150, 92, 93, 138), (149, 90, 91, 137), (124, 88, 89, 112), (148, 137, 91, 89), (123, 111, 94, 127), (136, 88, 96, 140), (126, 115, 95, 93), (22, 24, 115, 126), (79, 123, 127, 23), (26, 124, 112, 27), (23, 127, 115, 24), (29, 113, 116, 72), (72, 116, 117, 73), (73, 117, 118, 74), (74, 118, 119, 75), (75, 119, 120, 76), (76, 120, 121, 77), (77, 121, 122, 78), (78, 122, 123, 79), (102, 134, 135, 103), (101, 133, 134, 102), (100, 132, 133, 101), (99, 131, 132, 100), (98, 130, 131, 99), (97, 129, 130, 98), (96, 128, 129, 97), (103, 135, 114, 92), (92, 114, 126, 93), (90, 113, 125, 91), (89, 91, 125, 112), (88, 124, 128, 96), (14, 136, 140, 7), (16, 18, 137, 148), (17, 149, 137, 18), (8, 150, 138, 9), (0, 147, 150, 8), (7, 140, 141, 6), (6, 141, 142, 5), (5, 142, 143, 4), (4, 143, 144, 3), (3, 144, 145, 2), (2, 145, 146, 1), (1, 146, 147, 0), (110, 158, 159, 111), (109, 157, 158, 110), (108, 156, 157, 109), (107, 155, 156, 108), (106, 154, 155, 107), (105, 153, 154, 106), (104, 152, 153, 105), (90, 149, 152, 104), (94, 139, 151, 95), (88, 136, 148, 89), (111, 159, 139, 94), (93, 95, 151, 138)])
_uv = me_cube_002.uv_layers.new(name='UVMap')
_uv.uv.foreach_set('vector', [0.8576, 0.57, 0.8576, 0.57, 0.8576, 0.57, 0.8576, 0.57, 0.8576, 0.57, 0.8576, 0.57, 0.8576, 0.57, 0.8576, 0.57, 0.8576, 0.57, 0.8576, 0.57, 0.8576, 0.57, 0.8576, 0.57, 0.8576, 0.57, 0.8576, 0.57, 0.8576, 0.57, 0.8576, 0.57, 0.8576, 0.57, 0.8576, 0.57, 0.8576, 0.57, 0.8576, 0.57, 0.8576, 0.57, 0.8576, 0.57, 0.8576, 0.57, 0.8576, 0.57, 0.8576, 0.57, 0.8576, 0.57, 0.8576, 0.57, 0.8576, 0.57, 0.8576, 0.57, 0.8576, 0.57, 0.8576, 0.57, 0.8576, 0.57, 0.8576, 0.57, 0.8576, 0.57, 0.8576, 0.57, 0.8576, 0.57, 0.8576, 0.57, 0.8576, 0.57, 0.8576, 0.57, 0.8576, 0.57, 0.8576, 0.57, 0.8576, 0.57, 0.8576, 0.57, 0.8576, 0.57, 0.8576, 0.57, 0.8576, 0.57, 0.8576, 0.57, 0.8576, 0.57, 0.8576, 0.57, 0.8576, 0.57, 0.8576, 0.57, 0.8576, 0.57, 0.8576, 0.57, 0.8576, 0.57, 0.8576, 0.57, 0.8576, 0.57, 0.8576, 0.57, 0.8576, 0.57, 0.8576, 0.57, 0.8576, 0.57, 0.8576, 0.57, 0.8576, 0.57, 0.8576, 0.57, 0.8576, 0.57, 0.8576, 0.57, 0.8576, 0.57, 0.8576, 0.57, 0.8576, 0.57, 0.8576, 0.57, 0.8576, 0.57, 0.8576, 0.57, 0.8576, 0.57, 0.8576, 0.57, 0.8576, 0.57, 0.8576, 0.57, 0.8576, 0.57, 0.8576, 0.57, 0.8576, 0.57, 0.8576, 0.57, 0.8576, 0.57, 0.8576, 0.57, 0.8576, 0.57, 0.8576, 0.57, 0.8576, 0.57, 0.8576, 0.57, 0.8576, 0.57, 0.8576, 0.57, 0.8576, 0.57, 0.8576, 0.57, 0.8576, 0.57, 0.8576, 0.57, 0.8576, 0.57, 0.8576, 0.57, 0.8576, 0.57, 0.8576, 0.57, 0.8576, 0.57, 0.8576, 0.57, 0.8576, 0.57, 0.8576, 0.57, 0.8576, 0.57, 0.8576, 0.57, 0.8576, 0.57, 0.8576, 0.57, 0.8576, 0.57, 0.8576, 0.57, 0.8576, 0.57, 0.8576, 0.57, 0.8576, 0.57, 0.8576, 0.57, 0.8576, 0.57, 0.8576, 0.57, 0.8576, 0.57, 0.8576, 0.57, 0.8576, 0.57, 0.8576, 0.57, 0.8576, 0.57, 0.8576, 0.57, 0.8576, 0.57, 0.8576, 0.57, 0.8576, 0.57, 0.8576, 0.57, 0.8576, 0.57, 0.8576, 0.57, 0.8576, 0.57, 0.8576, 0.57, 0.8576, 0.57, 0.8576, 0.57, 0.8576, 0.57, 0.8576, 0.57, 0.8576, 0.57, 0.8576, 0.57, 0.8576, 0.57, 0.8576, 0.57, 0.8576, 0.57, 0.8576, 0.57, 0.8576, 0.57, 0.8576, 0.57, 0.8576, 0.57, 0.8576, 0.57, 0.8576, 0.57, 0.8576, 0.57, 0.8576, 0.57, 0.8576, 0.57, 0.8576, 0.57, 0.8576, 0.57, 0.8576, 0.57, 0.8576, 0.57, 0.8576, 0.57, 0.8576, 0.57, 0.8576, 0.57, 0.8576, 0.57, 0.8576, 0.57, 0.8576, 0.57, 0.8576, 0.57, 0.8576, 0.57, 0.8576, 0.57, 0.8576, 0.57, 0.8576, 0.57, 0.8576, 0.57, 0.8576, 0.57, 0.8576, 0.57, 0.8576, 0.57, 0.8576, 0.57, 0.8576, 0.57, 0.8576, 0.57, 0.8576, 0.57, 0.8576, 0.57, 0.8576, 0.57, 0.8576, 0.57, 0.8576, 0.57, 0.8576, 0.57, 0.8576, 0.57, 0.8576, 0.57, 0.8576, 0.57, 0.8576, 0.57, 0.8576, 0.57, 0.8576, 0.57, 0.8576, 0.57, 0.8576, 0.57, 0.8576, 0.57, 0.8576, 0.57, 0.8576, 0.57, 0.8576, 0.57, 0.8576, 0.57, 0.8576, 0.57, 0.8576, 0.57, 0.8576, 0.57, 0.8576, 0.57, 0.8576, 0.57, 0.8576, 0.57, 0.8576, 0.57, 0.8576, 0.57, 0.8576, 0.57, 0.8576, 0.57, 0.8576, 0.57, 0.8576, 0.57, 0.8576, 0.57, 0.8576, 0.57, 0.8576, 0.57, 0.8576, 0.57, 0.8576, 0.57, 0.8576, 0.57, 0.8576, 0.57, 0.8576, 0.57, 0.8576, 0.57, 0.8576, 0.57, 0.8576, 0.57, 0.8576, 0.57, 0.8576, 0.57, 0.8576, 0.57, 0.8576, 0.57, 0.8576, 0.57, 0.8576, 0.57, 0.8576, 0.57, 0.8576, 0.57, 0.8576, 0.57, 0.8576, 0.57, 0.8576, 0.57, 0.8576, 0.57, 0.8576, 0.57, 0.8576, 0.57, 0.8576, 0.57, 0.8576, 0.57, 0.8576, 0.57, 0.8576, 0.57, 0.8576, 0.57, 0.8576, 0.57, 0.8576, 0.57, 0.8576, 0.57, 0.8576, 0.57, 0.8576, 0.57, 0.8576, 0.57, 0.8576, 0.57, 0.8576, 0.57, 0.8576, 0.57, 0.8576, 0.57, 0.8576, 0.57, 0.8576, 0.57, 0.8576, 0.57, 0.8576, 0.57, 0.8576, 0.57, 0.8576, 0.57, 0.8576, 0.57, 0.8576, 0.57, 0.8576, 0.57, 0.8576, 0.57, 0.8576, 0.57, 0.8576, 0.57, 0.8576, 0.57, 0.8576, 0.57, 0.8576, 0.57, 0.8576, 0.57, 0.8576, 0.57, 0.8576, 0.57, 0.8576, 0.57, 0.8576, 0.57, 0.8576, 0.57, 0.8576, 0.57, 0.8576, 0.57, 0.8576, 0.57, 0.8576, 0.57, 0.8576, 0.57, 0.8576, 0.57, 0.8576, 0.57, 0.8576, 0.57, 0.8576, 0.57, 0.8576, 0.57, 0.8576, 0.57, 0.8576, 0.57, 0.8576, 0.57, 0.8576, 0.57, 0.8576, 0.57, 0.8576, 0.57, 0.8576, 0.57, 0.8576, 0.57, 0.8576, 0.57, 0.8576, 0.57, 0.8576, 0.57, 0.8576, 0.57, 0.8576, 0.57, 0.8576, 0.57, 0.8576, 0.57, 0.8576, 0.57, 0.8576, 0.57, 0.8576, 0.57, 0.8576, 0.57, 0.8576, 0.57, 0.8576, 0.57, 0.8576, 0.57, 0.8576, 0.57, 0.8576, 0.57, 0.8576, 0.57, 0.8576, 0.57, 0.8576, 0.57, 0.8576, 0.57, 0.8576, 0.57, 0.8576, 0.57, 0.8576, 0.57, 0.8576, 0.57, 0.8576, 0.57, 0.8576, 0.57, 0.8576, 0.57, 0.8576, 0.57, 0.8576, 0.57, 0.8576, 0.57, 0.8576, 0.57, 0.8576, 0.57, 0.8576, 0.57, 0.8576, 0.57, 0.8576, 0.57, 0.8576, 0.57, 0.8576, 0.57, 0.8576, 0.57, 0.8576, 0.57, 0.8576, 0.57, 0.8576, 0.57, 0.8576, 0.57, 0.8576, 0.57, 0.8576, 0.57, 0.8576, 0.57, 0.8576, 0.57, 0.8576, 0.57, 0.8576, 0.57, 0.8576, 0.57, 0.8576, 0.57, 0.8576, 0.57, 0.8576, 0.57, 0.8576, 0.57, 0.8576, 0.57, 0.8576, 0.57, 0.8576, 0.57, 0.8576, 0.57, 0.8576, 0.57, 0.8576, 0.57, 0.8576, 0.57, 0.8576, 0.57, 0.8576, 0.57, 0.8576, 0.57, 0.8576, 0.57, 0.8576, 0.57, 0.8576, 0.57, 0.8576, 0.57, 0.8576, 0.57, 0.8576, 0.57, 0.8576, 0.57, 0.8576, 0.57, 0.8576, 0.57, 0.8576, 0.57, 0.8576, 0.57, 0.8576, 0.57, 0.8576, 0.57, 0.8576, 0.57, 0.8576, 0.57, 0.8576, 0.57, 0.8576, 0.57, 0.8576, 0.57, 0.8576, 0.57, 0.8576, 0.57, 0.8576, 0.57, 0.8576, 0.57, 0.8576, 0.57, 0.8576, 0.57, 0.8576, 0.57, 0.8576, 0.57, 0.8576, 0.57, 0.8576, 0.57, 0.8576, 0.57, 0.8576, 0.57, 0.8576, 0.57, 0.8576, 0.57, 0.8576, 0.57, 0.8576, 0.57, 0.8576, 0.57, 0.8576, 0.57, 0.8576, 0.57, 0.8576, 0.57, 0.8576, 0.57, 0.8576, 0.57, 0.8576, 0.57, 0.8576, 0.57, 0.8576, 0.57, 0.8576, 0.57, 0.8576, 0.57, 0.8576, 0.57, 0.8576, 0.57, 0.8576, 0.57, 0.8576, 0.57, 0.8576, 0.57, 0.8576, 0.57, 0.8576, 0.57, 0.8576, 0.57, 0.8576, 0.57, 0.8576, 0.57, 0.8576, 0.57, 0.8576, 0.57, 0.8576, 0.57, 0.8576, 0.57, 0.8576, 0.57, 0.8576, 0.57, 0.8576, 0.57, 0.8576, 0.57, 0.8576, 0.57, 0.8576, 0.57, 0.8576, 0.57, 0.8576, 0.57, 0.8576, 0.57, 0.8576, 0.57, 0.8576, 0.57, 0.8576, 0.57, 0.8576, 0.57, 0.8576, 0.57, 0.8576, 0.57, 0.8576, 0.57, 0.8576, 0.57, 0.8576, 0.57, 0.8576, 0.57, 0.8576, 0.57, 0.8576, 0.57, 0.8576, 0.57, 0.8576, 0.57, 0.8576, 0.57, 0.8576, 0.57, 0.8576, 0.57, 0.8576, 0.57, 0.8576, 0.57, 0.8576, 0.57, 0.8576, 0.57, 0.8576, 0.57, 0.8576, 0.57, 0.8576, 0.57, 0.8576, 0.57, 0.8576, 0.57, 0.8576, 0.57, 0.8576, 0.57, 0.8576, 0.57, 0.8576, 0.57, 0.8576, 0.57, 0.8576, 0.57, 0.8576, 0.57, 0.8576, 0.57, 0.8576, 0.57, 0.8576, 0.57, 0.8576, 0.57, 0.8576, 0.57, 0.8576, 0.57, 0.8576, 0.57, 0.8576, 0.57, 0.8576, 0.57, 0.8576, 0.57, 0.8576, 0.57, 0.8576, 0.57, 0.8576, 0.57, 0.8576, 0.57, 0.8576, 0.57, 0.8576, 0.57, 0.8576, 0.57, 0.8576, 0.57, 0.8576, 0.57, 0.8576, 0.57, 0.8576, 0.57, 0.8576, 0.57, 0.8576, 0.57, 0.8576, 0.57, 0.8576, 0.57, 0.8576, 0.57, 0.8576, 0.57, 0.8576, 0.57, 0.8576, 0.57, 0.8576, 0.57, 0.8576, 0.57, 0.8576, 0.57, 0.8576, 0.57, 0.8576, 0.57, 0.8576, 0.57, 0.8576, 0.57, 0.8576, 0.57, 0.8576, 0.57, 0.8576, 0.57, 0.8576, 0.57, 0.8576, 0.57, 0.8576, 0.57, 0.8576, 0.57, 0.8576, 0.57, 0.8576, 0.57, 0.8576, 0.57, 0.8576, 0.57, 0.8576, 0.57, 0.8576, 0.57, 0.8576, 0.57, 0.8576, 0.57, 0.8576, 0.57, 0.8576, 0.57, 0.8576, 0.57, 0.8576, 0.57, 0.8576, 0.57, 0.8576, 0.57, 0.8576, 0.57, 0.8576, 0.57, 0.8576, 0.57, 0.8576, 0.57, 0.8576, 0.57, 0.8576, 0.57, 0.8576, 0.57, 0.8576, 0.57, 0.8576, 0.57, 0.8576, 0.57, 0.8576, 0.57, 0.8576, 0.57, 0.8576, 0.57, 0.8576, 0.57, 0.8576, 0.57, 0.8576, 0.57, 0.8576, 0.57, 0.8576, 0.57, 0.8576, 0.57, 0.8576, 0.57, 0.8576, 0.57, 0.8576, 0.57, 0.8576, 0.57, 0.8576, 0.57, 0.8576, 0.57, 0.8576, 0.57, 0.8576, 0.57, 0.8576, 0.57, 0.8576, 0.57, 0.8576, 0.57, 0.8576, 0.57, 0.8576, 0.57, 0.8576, 0.57, 0.8576, 0.57, 0.8576, 0.57, 0.8576, 0.57, 0.8576, 0.57, 0.8576, 0.57, 0.8576, 0.57, 0.8576, 0.57, 0.8576, 0.57, 0.8576, 0.57, 0.8576, 0.57, 0.8576, 0.57, 0.8576, 0.57, 0.8576, 0.57, 0.8576, 0.57, 0.8576, 0.57, 0.8576, 0.57, 0.8576, 0.57, 0.8576, 0.57, 0.8576, 0.57, 0.8576, 0.57, 0.8576, 0.57, 0.8576, 0.57, 0.8576, 0.57, 0.8576, 0.57, 0.8576, 0.57, 0.8576, 0.57, 0.8576, 0.57, 0.8576, 0.57, 0.8576, 0.57, 0.8576, 0.57, 0.8576, 0.57, 0.8576, 0.57, 0.8576, 0.57, 0.8576, 0.57, 0.8576, 0.57, 0.8576, 0.57, 0.8576, 0.57, 0.8576, 0.57, 0.8576, 0.57, 0.8576, 0.57, 0.8576, 0.57, 0.8576, 0.57, 0.8576, 0.57, 0.8576, 0.57, 0.8576, 0.57, 0.8576, 0.57, 0.8576, 0.57, 0.8576, 0.57, 0.8576, 0.57, 0.8576, 0.57, 0.8576, 0.57, 0.8576, 0.57, 0.8576, 0.57, 0.8576, 0.57, 0.8576, 0.57, 0.8576, 0.57, 0.8576, 0.57, 0.8576, 0.57, 0.8576, 0.57, 0.8576, 0.57, 0.8576, 0.57, 0.8576, 0.57, 0.8576, 0.57, 0.8576, 0.57, 0.8576, 0.57, 0.8576, 0.57, 0.8576, 0.57, 0.8576, 0.57, 0.8576, 0.57, 0.8576, 0.57, 0.8576, 0.57, 0.8576, 0.57, 0.8576, 0.57, 0.8576, 0.57, 0.8576, 0.57, 0.8576, 0.57, 0.8576, 0.57, 0.8576, 0.57, 0.8576, 0.57, 0.8576, 0.57, 0.8576, 0.57, 0.8576, 0.57, 0.8576, 0.57, 0.8576, 0.57, 0.8576, 0.57, 0.8576, 0.57, 0.8576, 0.57, 0.8576, 0.57, 0.8576, 0.57, 0.8576, 0.57, 0.8576, 0.57, 0.8576, 0.57, 0.8576, 0.57, 0.8576, 0.57, 0.8576, 0.57, 0.8576, 0.57, 0.8576, 0.57, 0.8576, 0.57, 0.8576, 0.57, 0.8576, 0.57, 0.8576, 0.57, 0.8576, 0.57, 0.8576, 0.57, 0.8576, 0.57, 0.8576, 0.57, 0.8576, 0.57, 0.8576, 0.57, 0.8576, 0.57, 0.8576, 0.57, 0.8576, 0.57, 0.8576, 0.57])
me_cube_002.materials.append(mat_material)
me_cube_002.update()
me_cube_008 = bpy.data.meshes.new('Cube.008')
me_cube_008.from_pydata([(-1.462, -0.7608, 0.001574), (-1.462, -0.5432, 0.001574), (-1.462, -0.3255, 0.001574), (-1.462, -0.1079, 0.001574), (-1.462, 0.1098, 0.001574), (-1.462, 0.3274, 0.001574), (-1.462, 0.5451, 0.001574), (-1.462, 0.7627, 0.001574), (-1.462, -0.9785, 0.001574), (-1.466, -0.999, 0.02177), (-1.487, -0.9785, 0.01781), (-1.478, -0.999, 0.07951), (-1.482, -0.9785, 0.0997), (-1.498, -0.9785, 0.07555), (-1.462, 0.9804, 0.001574), (-1.487, 0.9804, 0.01781), (-1.466, 1.001, 0.02177), (-1.482, 0.9804, 0.0997), (-1.478, 1.001, 0.07951), (-1.498, 0.9804, 0.07555), (-0.8758, -0.9862, 0.1346), (-0.8575, -0.9856, 0.1578), (-0.8815, -1.007, 0.1557), (-0.8983, -0.9871, 0.2343), (-0.8948, -1.008, 0.2143), (-0.8706, -0.9861, 0.2164), (-0.8538, 0.9733, 0.141), (-0.8581, 0.9935, 0.1624), (-0.8372, 0.9739, 0.1637), (-0.8737, 0.9725, 0.2414), (-0.8488, 0.9734, 0.2227), (-0.8698, 0.993, 0.2215), (-1.487, -0.7608, 0.01781), (-1.487, -0.5432, 0.01781), (-1.487, -0.3255, 0.01781), (-1.487, -0.1079, 0.01781), (-1.487, 0.1098, 0.01781), (-1.487, 0.3274, 0.01781), (-1.487, 0.5451, 0.01781), (-1.487, 0.7627, 0.01781), (-1.482, -0.7608, 0.0997), (-1.482, -0.5432, 0.0997), (-1.482, -0.3255, 0.0997), (-1.436, -0.1079, 0.1086), (-1.491, 0.1098, 0.08596), (-1.482, 0.3274, 0.0997), (-1.482, 0.5451, 0.0997), (-1.489, 0.7627, 0.0889), (-1.498, 0.7627, 0.07555), (-1.498, 0.5451, 0.07555), (-1.498, 0.3274, 0.07555), (-1.498, 0.1098, 0.07555), (-1.498, -0.1079, 0.07555), (-1.498, -0.3255, 0.07555), (-1.498, -0.5432, 0.07555), (-1.498, -0.7608, 0.07555), (-0.8552, -0.7627, 0.1251), (-0.8519, -0.5248, 0.122), (-0.8613, -0.331, 0.1228), (-0.865, -0.1738, 0.1257), (-0.8759, -0.007314, 0.1261), (-0.8561, 0.2891, 0.1219), (-0.8486, 0.5451, 0.122), (-0.8499, 0.761, 0.1266), (-0.8334, 0.7612, 0.1502), (-0.8323, 0.5451, 0.1462), (-0.8402, 0.2868, 0.1459), (-0.8603, -0.01183, 0.1499), (-0.8508, -0.177, 0.1493), (-0.855, -0.3313, 0.1453), (-0.8383, -0.5223, 0.1458), (-0.8381, -0.7625, 0.1488), (-0.8694, 0.7606, 0.2257), (-0.9055, 0.5853, 0.2127), (-0.8747, 0.2879, 0.2191), (-0.893, -0.00805, 0.2219), (-0.8832, -0.1784, 0.2224), (-0.8826, -0.3318, 0.2215), (-0.8728, -0.5146, 0.2202), (-0.8759, -0.7631, 0.2239), (-0.8502, -0.7627, 0.2069), (-0.8512, -0.5161, 0.2034), (-0.8692, -0.3318, 0.2031), (-0.8621, -0.1798, 0.2061), (-0.8703, -0.01233, 0.2062), (-0.8511, 0.286, 0.2031), (-0.8437, 0.5451, 0.2039), (-0.8449, 0.761, 0.2084), (-1.161, 0.9733, 0.08078), (-1.165, 0.9935, 0.1022), (-1.18, 0.9475, 0.1805), (-1.177, 0.993, 0.1613), (-1.183, -0.9862, 0.07444), (-1.188, -1.007, 0.09545), (-1.205, -0.9871, 0.1741), (-1.199, -1.008, 0.1415), (-1.157, 0.761, 0.06642), (-1.155, 0.5451, 0.06178), (-1.155, 0.3274, 0.06178), (-1.157, 0.1046, 0.06208), (-1.156, -0.1084, 0.06191), (-1.155, -0.3255, 0.06179), (-1.155, -0.5432, 0.06178), (-1.162, -0.7627, 0.06487), (-1.176, 0.7606, 0.1655), (-1.175, 0.5451, 0.1599), (-1.175, 0.3274, 0.1599), (-1.176, 0.1047, 0.1598), (-1.175, -0.108, 0.1599), (-1.173, -0.3256, 0.1603), (-1.175, -0.5432, 0.1599), (-1.183, -0.7631, 0.1637), (-1.015, 0.9892, 0.1437), (-1.03, 0.9681, 0.2232), (-1.045, -0.9906, 0.1117), (-1.066, -1.013, 0.1923), (-1.024, 0.7587, 0.2009), (-1.021, 0.5451, 0.19), (-1.023, 0.3122, 0.1889), (-1.035, 0.0437, 0.1909), (-1.023, -0.1436, 0.1929), (-0.9847, -0.3297, 0.1994), (-1.014, -0.5317, 0.1917), (-1.037, -0.7653, 0.1973), (-1.01, 0.9693, 0.1217), (-1.027, 0.9885, 0.2036), (-1.051, -1.012, 0.1332), (-1.069, -0.992, 0.2121), (-1.005, 0.7592, 0.1013), (-1.002, 0.5451, 0.09189), (-1.004, 0.3131, 0.09137), (-1.018, 0.04376, 0.09429), (-1.008, -0.1403, 0.09517), (-0.9753, -0.3288, 0.09875), (-0.9986, -0.5375, 0.09269), (-1.016, -0.7647, 0.09818), (-1.31, 0.9795, 0.03403), (-1.325, 0.9998, 0.1128), (-1.317, -1.0, 0.05369), (-1.332, -0.9422, 0.1316), (-1.309, 0.7627, 0.03168), (-1.309, 0.5451, 0.03168), (-1.309, 0.3274, 0.03168), (-1.309, 0.1098, 0.03168), (-1.309, -0.1079, 0.03168), (-1.309, -0.3255, 0.03168), (-1.309, -0.5432, 0.03168), (-1.309, -0.7608, 0.03168), (-1.314, 0.9999, 0.0546), (-1.329, 0.9792, 0.1329), (-1.312, -0.9794, 0.03325), (-1.329, -1.0, 0.1117), (-1.328, 0.7627, 0.1298), (-1.328, 0.5451, 0.1298), (-1.328, 0.3274, 0.1298), (-1.328, 0.1098, 0.1298), (-1.328, -0.1079, 0.1298), (-1.328, -0.3255, 0.1298), (-1.328, -0.5432, 0.1298), (-1.328, -0.7608, 0.1298)], [], [(138, 151, 11, 9), (71, 80, 25, 21), (124, 26, 63, 128), (159, 40, 12, 139), (39, 48, 19, 15), (112, 125, 31, 27), (8, 9, 10), (11, 12, 13), (14, 15, 16), (17, 18, 19), (20, 21, 22), (23, 24, 25), (26, 27, 28), (29, 30, 31), (0, 8, 10, 32), (9, 11, 13, 10), (47, 17, 19, 48), (18, 16, 15, 19), (136, 14, 16, 148), (113, 29, 31, 125), (30, 28, 27, 31), (63, 26, 28, 64), (79, 23, 25, 80), (24, 22, 21, 25), (114, 20, 22, 126), (139, 12, 11, 151), (135, 56, 20, 114), (128, 63, 62, 129), (129, 62, 61, 130), (130, 61, 60, 131), (131, 60, 59, 132), (132, 59, 58, 133), (133, 58, 57, 134), (134, 57, 56, 135), (29, 72, 87, 30), (72, 73, 86, 87), (73, 74, 85, 86), (74, 75, 84, 85), (75, 76, 83, 84), (76, 77, 82, 83), (77, 78, 81, 82), (78, 79, 80, 81), (20, 56, 71, 21), (56, 57, 70, 71), (57, 58, 69, 70), (58, 59, 68, 69), (59, 60, 67, 68), (60, 61, 66, 67), (61, 62, 65, 66), (62, 63, 64, 65), (12, 40, 55, 13), (40, 41, 54, 55), (41, 42, 53, 54), (42, 43, 52, 53), (43, 44, 51, 52), (44, 45, 50, 51), (45, 46, 49, 50), (46, 47, 48, 49), (14, 7, 39, 15), (7, 6, 38, 39), (6, 5, 37, 38), (5, 4, 36, 37), (4, 3, 35, 36), (3, 2, 34, 35), (2, 1, 33, 34), (1, 0, 32, 33), (10, 13, 55, 32), (32, 55, 54, 33), (33, 54, 53, 34), (34, 53, 52, 35), (35, 52, 51, 36), (36, 51, 50, 37), (37, 50, 49, 38), (38, 49, 48, 39), (149, 17, 47, 152), (152, 47, 46, 153), (153, 46, 45, 154), (154, 45, 44, 155), (155, 44, 43, 156), (156, 43, 42, 157), (157, 42, 41, 158), (158, 41, 40, 159), (28, 30, 87, 64), (64, 87, 86, 65), (65, 86, 85, 66), (66, 85, 84, 67), (67, 84, 83, 68), (68, 83, 82, 69), (69, 82, 81, 70), (70, 81, 80, 71), (122, 110, 111, 123), (121, 109, 110, 122), (120, 108, 109, 121), (119, 107, 108, 120), (118, 106, 107, 119), (117, 105, 106, 118), (116, 104, 105, 117), (113, 90, 104, 116), (146, 102, 103, 147), (145, 101, 102, 146), (144, 100, 101, 145), (143, 99, 100, 144), (142, 98, 99, 143), (141, 97, 98, 142), (140, 96, 97, 141), (147, 103, 92, 150), (127, 94, 95, 115), (150, 92, 93, 138), (149, 90, 91, 137), (124, 88, 89, 112), (148, 137, 91, 89), (123, 111, 94, 127), (136, 88, 96, 140), (126, 115, 95, 93), (22, 24, 115, 126), (79, 123, 127, 23), (26, 124, 112, 27), (23, 127, 115, 24), (29, 113, 116, 72), (72, 116, 117, 73), (73, 117, 118, 74), (74, 118, 119, 75), (75, 119, 120, 76), (76, 120, 121, 77), (77, 121, 122, 78), (78, 122, 123, 79), (102, 134, 135, 103), (101, 133, 134, 102), (100, 132, 133, 101), (99, 131, 132, 100), (98, 130, 131, 99), (97, 129, 130, 98), (96, 128, 129, 97), (103, 135, 114, 92), (92, 114, 126, 93), (90, 113, 125, 91), (89, 91, 125, 112), (88, 124, 128, 96), (14, 136, 140, 7), (16, 18, 137, 148), (17, 149, 137, 18), (8, 150, 138, 9), (0, 147, 150, 8), (7, 140, 141, 6), (6, 141, 142, 5), (5, 142, 143, 4), (4, 143, 144, 3), (3, 144, 145, 2), (2, 145, 146, 1), (1, 146, 147, 0), (110, 158, 159, 111), (109, 157, 158, 110), (108, 156, 157, 109), (107, 155, 156, 108), (106, 154, 155, 107), (105, 153, 154, 106), (104, 152, 153, 105), (90, 149, 152, 104), (94, 139, 151, 95), (88, 136, 148, 89), (111, 159, 139, 94), (93, 95, 151, 138)])
_uv = me_cube_008.uv_layers.new(name='UVMap')
_uv.uv.foreach_set('vector', [0.865, 0.5503, 0.865, 0.5503, 0.865, 0.5503, 0.865, 0.5503, 0.865, 0.5503, 0.865, 0.5503, 0.865, 0.5503, 0.865, 0.5503, 0.865, 0.5503, 0.865, 0.5503, 0.865, 0.5503, 0.865, 0.5503, 0.865, 0.5503, 0.865, 0.5503, 0.865, 0.5503, 0.865, 0.5503, 0.865, 0.5503, 0.865, 0.5503, 0.865, 0.5503, 0.865, 0.5503, 0.865, 0.5503, 0.865, 0.5503, 0.865, 0.5503, 0.865, 0.5503, 0.865, 0.5503, 0.865, 0.5503, 0.865, 0.5503, 0.865, 0.5503, 0.865, 0.5503, 0.865, 0.5503, 0.865, 0.5503, 0.865, 0.5503, 0.865, 0.5503, 0.865, 0.5503, 0.865, 0.5503, 0.865, 0.5503, 0.865, 0.5503, 0.865, 0.5503, 0.865, 0.5503, 0.865, 0.5503, 0.865, 0.5503, 0.865, 0.5503, 0.865, 0.5503, 0.865, 0.5503, 0.865, 0.5503, 0.865, 0.5503, 0.865, 0.5503, 0.865, 0.5503, 0.865, 0.5503, 0.865, 0.5503, 0.865, 0.5503, 0.865, 0.5503, 0.865, 0.5503, 0.865, 0.5503, 0.865, 0.5503, 0.865, 0.5503, 0.865, 0.5503, 0.865, 0.5503, 0.865, 0.5503, 0.865, 0.5503, 0.865, 0.5503, 0.865, 0.5503, 0.865, 0.5503, 0.865, 0.5503, 0.865, 0.5503, 0.865, 0.5503, 0.865, 0.5503, 0.865, 0.5503, 0.865, 0.5503, 0.865, 0.5503, 0.865, 0.5503, 0.865, 0.5503, 0.865, 0.5503, 0.865, 0.5503, 0.865, 0.5503, 0.865, 0.5503, 0.865, 0.5503, 0.865, 0.5503, 0.865, 0.5503, 0.865, 0.5503, 0.865, 0.5503, 0.865, 0.5503, 0.865, 0.5503, 0.865, 0.5503, 0.865, 0.5503, 0.865, 0.5503, 0.865, 0.5503, 0.865, 0.5503, 0.865, 0.5503, 0.865, 0.5503, 0.865, 0.5503, 0.865, 0.5503, 0.865, 0.5503, 0.865, 0.5503, 0.865, 0.5503, 0.865, 0.5503, 0.865, 0.5503, 0.865, 0.5503, 0.865, 0.5503, 0.865, 0.5503, 0.865, 0.5503, 0.865, 0.5503, 0.865, 0.5503, 0.865, 0.5503, 0.865, 0.5503, 0.865, 0.5503, 0.865, 0.5503, 0.865, 0.5503, 0.865, 0.5503, 0.865, 0.5503, 0.865, 0.5503, 0.865, 0.5503, 0.865, 0.5503, 0.865, 0.5503, 0.865, 0.5503, 0.865, 0.5503, 0.865, 0.5503, 0.865, 0.5503, 0.865, 0.5503, 0.865, 0.5503, 0.865, 0.5503, 0.865, 0.5503, 0.865, 0.5503, 0.865, 0.5503, 0.865, 0.5503, 0.865, 0.5503, 0.865, 0.5503, 0.865, 0.5503, 0.865, 0.5503, 0.865, 0.5503, 0.865, 0.5503, 0.865, 0.5503, 0.865, 0.5503, 0.865, 0.5503, 0.865, 0.5503, 0.865, 0.5503, 0.865, 0.5503, 0.865, 0.5503, 0.865, 0.5503, 0.865, 0.5503, 0.865, 0.5503, 0.865, 0.5503, 0.865, 0.5503, 0.865, 0.5503, 0.865, 0.5503, 0.865, 0.5503, 0.865, 0.5503, 0.865, 0.5503, 0.865, 0.5503, 0.865, 0.5503, 0.865, 0.5503, 0.865, 0.5503, 0.865, 0.5503, 0.865, 0.5503, 0.865, 0.5503, 0.865, 0.5503, 0.865, 0.5503, 0.865, 0.5503, 0.865, 0.5503, 0.865, 0.5503, 0.865, 0.5503, 0.865, 0.5503, 0.865, 0.5503, 0.865, 0.5503, 0.865, 0.5503, 0.865, 0.5503, 0.865, 0.5503, 0.865, 0.5503, 0.865, 0.5503, 0.865, 0.5503, 0.865, 0.5503, 0.865, 0.5503, 0.865, 0.5503, 0.865, 0.5503, 0.865, 0.5503, 0.865, 0.5503, 0.865, 0.5503, 0.865, 0.5503, 0.865, 0.5503, 0.865, 0.5503, 0.865, 0.5503, 0.865, 0.5503, 0.865, 0.5503, 0.865, 0.5503, 0.865, 0.5503, 0.865, 0.5503, 0.865, 0.5503, 0.865, 0.5503, 0.865, 0.5503, 0.865, 0.5503, 0.865, 0.5503, 0.865, 0.5503, 0.865, 0.5503, 0.865, 0.5503, 0.865, 0.5503, 0.865, 0.5503, 0.865, 0.5503, 0.865, 0.5503, 0.865, 0.5503, 0.865, 0.5503, 0.865, 0.5503, 0.865, 0.5503, 0.865, 0.5503, 0.865, 0.5503, 0.865, 0.5503, 0.865, 0.5503, 0.865, 0.5503, 0.865, 0.5503, 0.865, 0.5503, 0.865, 0.5503, 0.865, 0.5503, 0.865, 0.5503, 0.865, 0.5503, 0.865, 0.5503, 0.865, 0.5503, 0.865, 0.5503, 0.865, 0.5503, 0.865, 0.5503, 0.865, 0.5503, 0.865, 0.5503, 0.865, 0.5503, 0.865, 0.5503, 0.865, 0.5503, 0.865, 0.5503, 0.865, 0.5503, 0.865, 0.5503, 0.865, 0.5503, 0.865, 0.5503, 0.865, 0.5503, 0.865, 0.5503, 0.865, 0.5503, 0.865, 0.5503, 0.865, 0.5503, 0.865, 0.5503, 0.865, 0.5503, 0.865, 0.5503, 0.865, 0.5503, 0.865, 0.5503, 0.865, 0.5503, 0.865, 0.5503, 0.865, 0.5503, 0.865, 0.5503, 0.865, 0.5503, 0.865, 0.5503, 0.865, 0.5503, 0.865, 0.5503, 0.865, 0.5503, 0.865, 0.5503, 0.865, 0.5503, 0.865, 0.5503, 0.865, 0.5503, 0.865, 0.5503, 0.865, 0.5503, 0.865, 0.5503, 0.865, 0.5503, 0.865, 0.5503, 0.865, 0.5503, 0.865, 0.5503, 0.865, 0.5503, 0.865, 0.5503, 0.865, 0.5503, 0.865, 0.5503, 0.865, 0.5503, 0.865, 0.5503, 0.865, 0.5503, 0.865, 0.5503, 0.865, 0.5503, 0.865, 0.5503, 0.865, 0.5503, 0.865, 0.5503, 0.865, 0.5503, 0.865, 0.5503, 0.865, 0.5503, 0.865, 0.5503, 0.865, 0.5503, 0.865, 0.5503, 0.865, 0.5503, 0.865, 0.5503, 0.865, 0.5503, 0.865, 0.5503, 0.865, 0.5503, 0.865, 0.5503, 0.865, 0.5503, 0.865, 0.5503, 0.865, 0.5503, 0.865, 0.5503, 0.865, 0.5503, 0.865, 0.5503, 0.865, 0.5503, 0.865, 0.5503, 0.865, 0.5503, 0.865, 0.5503, 0.865, 0.5503, 0.865, 0.5503, 0.865, 0.5503, 0.865, 0.5503, 0.865, 0.5503, 0.865, 0.5503, 0.865, 0.5503, 0.865, 0.5503, 0.865, 0.5503, 0.865, 0.5503, 0.865, 0.5503, 0.865, 0.5503, 0.865, 0.5503, 0.865, 0.5503, 0.865, 0.5503, 0.865, 0.5503, 0.865, 0.5503, 0.865, 0.5503, 0.865, 0.5503, 0.865, 0.5503, 0.865, 0.5503, 0.865, 0.5503, 0.865, 0.5503, 0.865, 0.5503, 0.865, 0.5503, 0.865, 0.5503, 0.865, 0.5503, 0.865, 0.5503, 0.865, 0.5503, 0.865, 0.5503, 0.865, 0.5503, 0.865, 0.5503, 0.865, 0.5503, 0.865, 0.5503, 0.865, 0.5503, 0.865, 0.5503, 0.865, 0.5503, 0.865, 0.5503, 0.865, 0.5503, 0.865, 0.5503, 0.865, 0.5503, 0.865, 0.5503, 0.865, 0.5503, 0.865, 0.5503, 0.865, 0.5503, 0.865, 0.5503, 0.865, 0.5503, 0.865, 0.5503, 0.865, 0.5503, 0.865, 0.5503, 0.865, 0.5503, 0.865, 0.5503, 0.865, 0.5503, 0.865, 0.5503, 0.865, 0.5503, 0.865, 0.5503, 0.865, 0.5503, 0.865, 0.5503, 0.865, 0.5503, 0.865, 0.5503, 0.865, 0.5503, 0.865, 0.5503, 0.865, 0.5503, 0.865, 0.5503, 0.865, 0.5503, 0.865, 0.5503, 0.865, 0.5503, 0.865, 0.5503, 0.865, 0.5503, 0.865, 0.5503, 0.865, 0.5503, 0.865, 0.5503, 0.865, 0.5503, 0.865, 0.5503, 0.865, 0.5503, 0.865, 0.5503, 0.865, 0.5503, 0.865, 0.5503, 0.865, 0.5503, 0.865, 0.5503, 0.865, 0.5503, 0.865, 0.5503, 0.865, 0.5503, 0.865, 0.5503, 0.865, 0.5503, 0.865, 0.5503, 0.865, 0.5503, 0.865, 0.5503, 0.865, 0.5503, 0.865, 0.5503, 0.865, 0.5503, 0.865, 0.5503, 0.865, 0.5503, 0.865, 0.5503, 0.865, 0.5503, 0.865, 0.5503, 0.865, 0.5503, 0.865, 0.5503, 0.865, 0.5503, 0.865, 0.5503, 0.865, 0.5503, 0.865, 0.5503, 0.865, 0.5503, 0.865, 0.5503, 0.865, 0.5503, 0.865, 0.5503, 0.865, 0.5503, 0.865, 0.5503, 0.865, 0.5503, 0.865, 0.5503, 0.865, 0.5503, 0.865, 0.5503, 0.865, 0.5503, 0.865, 0.5503, 0.865, 0.5503, 0.865, 0.5503, 0.865, 0.5503, 0.865, 0.5503, 0.865, 0.5503, 0.865, 0.5503, 0.865, 0.5503, 0.865, 0.5503, 0.865, 0.5503, 0.865, 0.5503, 0.865, 0.5503, 0.865, 0.5503, 0.865, 0.5503, 0.865, 0.5503, 0.865, 0.5503, 0.865, 0.5503, 0.865, 0.5503, 0.865, 0.5503, 0.865, 0.5503, 0.865, 0.5503, 0.865, 0.5503, 0.865, 0.5503, 0.865, 0.5503, 0.865, 0.5503, 0.865, 0.5503, 0.865, 0.5503, 0.865, 0.5503, 0.865, 0.5503, 0.865, 0.5503, 0.865, 0.5503, 0.865, 0.5503, 0.865, 0.5503, 0.865, 0.5503, 0.865, 0.5503, 0.865, 0.5503, 0.865, 0.5503, 0.865, 0.5503, 0.865, 0.5503, 0.865, 0.5503, 0.865, 0.5503, 0.865, 0.5503, 0.865, 0.5503, 0.865, 0.5503, 0.865, 0.5503, 0.865, 0.5503, 0.865, 0.5503, 0.865, 0.5503, 0.865, 0.5503, 0.865, 0.5503, 0.865, 0.5503, 0.865, 0.5503, 0.865, 0.5503, 0.865, 0.5503, 0.865, 0.5503, 0.865, 0.5503, 0.865, 0.5503, 0.865, 0.5503, 0.865, 0.5503, 0.865, 0.5503, 0.865, 0.5503, 0.865, 0.5503, 0.865, 0.5503, 0.865, 0.5503, 0.865, 0.5503, 0.865, 0.5503, 0.865, 0.5503, 0.865, 0.5503, 0.865, 0.5503, 0.865, 0.5503, 0.865, 0.5503, 0.865, 0.5503, 0.865, 0.5503, 0.865, 0.5503, 0.865, 0.5503, 0.865, 0.5503, 0.865, 0.5503, 0.865, 0.5503, 0.865, 0.5503, 0.865, 0.5503, 0.865, 0.5503, 0.865, 0.5503, 0.865, 0.5503, 0.865, 0.5503, 0.865, 0.5503, 0.865, 0.5503, 0.865, 0.5503, 0.865, 0.5503, 0.865, 0.5503, 0.865, 0.5503, 0.865, 0.5503, 0.865, 0.5503, 0.865, 0.5503, 0.865, 0.5503, 0.865, 0.5503, 0.865, 0.5503, 0.865, 0.5503, 0.865, 0.5503, 0.865, 0.5503, 0.865, 0.5503, 0.865, 0.5503, 0.865, 0.5503, 0.865, 0.5503, 0.865, 0.5503, 0.865, 0.5503, 0.865, 0.5503, 0.865, 0.5503, 0.865, 0.5503, 0.865, 0.5503, 0.865, 0.5503, 0.865, 0.5503, 0.865, 0.5503, 0.865, 0.5503, 0.865, 0.5503, 0.865, 0.5503, 0.865, 0.5503, 0.865, 0.5503, 0.865, 0.5503, 0.865, 0.5503, 0.865, 0.5503, 0.865, 0.5503, 0.865, 0.5503, 0.865, 0.5503, 0.865, 0.5503, 0.865, 0.5503, 0.865, 0.5503, 0.865, 0.5503, 0.865, 0.5503, 0.865, 0.5503, 0.865, 0.5503, 0.865, 0.5503, 0.865, 0.5503, 0.865, 0.5503, 0.865, 0.5503, 0.865, 0.5503, 0.865, 0.5503, 0.865, 0.5503, 0.865, 0.5503, 0.865, 0.5503, 0.865, 0.5503, 0.865, 0.5503, 0.865, 0.5503, 0.865, 0.5503, 0.865, 0.5503, 0.865, 0.5503, 0.865, 0.5503, 0.865, 0.5503, 0.865, 0.5503, 0.865, 0.5503, 0.865, 0.5503, 0.865, 0.5503, 0.865, 0.5503, 0.865, 0.5503, 0.865, 0.5503, 0.865, 0.5503, 0.865, 0.5503, 0.865, 0.5503, 0.865, 0.5503, 0.865, 0.5503, 0.865, 0.5503, 0.865, 0.5503, 0.865, 0.5503, 0.865, 0.5503, 0.865, 0.5503, 0.865, 0.5503, 0.865, 0.5503, 0.865, 0.5503, 0.865, 0.5503, 0.865, 0.5503, 0.865, 0.5503, 0.865, 0.5503, 0.865, 0.5503, 0.865, 0.5503, 0.865, 0.5503, 0.865, 0.5503, 0.865, 0.5503, 0.865, 0.5503, 0.865, 0.5503, 0.865, 0.5503, 0.865, 0.5503, 0.865, 0.5503, 0.865, 0.5503, 0.865, 0.5503, 0.865, 0.5503, 0.865, 0.5503, 0.865, 0.5503, 0.865, 0.5503, 0.865, 0.5503, 0.865, 0.5503, 0.865, 0.5503, 0.865, 0.5503, 0.865, 0.5503, 0.865, 0.5503, 0.865, 0.5503, 0.865, 0.5503, 0.865, 0.5503, 0.865, 0.5503, 0.865, 0.5503, 0.865, 0.5503, 0.865, 0.5503, 0.865, 0.5503, 0.865, 0.5503, 0.865, 0.5503, 0.865, 0.5503, 0.865, 0.5503, 0.865, 0.5503, 0.865, 0.5503, 0.865, 0.5503, 0.865, 0.5503, 0.865, 0.5503, 0.865, 0.5503, 0.865, 0.5503, 0.865, 0.5503, 0.865, 0.5503, 0.865, 0.5503, 0.865, 0.5503, 0.865, 0.5503, 0.865, 0.5503, 0.865, 0.5503, 0.865, 0.5503, 0.865, 0.5503, 0.865, 0.5503, 0.865, 0.5503, 0.865, 0.5503, 0.865, 0.5503, 0.865, 0.5503, 0.865, 0.5503, 0.865, 0.5503, 0.865, 0.5503, 0.865, 0.5503, 0.865, 0.5503, 0.865, 0.5503, 0.865, 0.5503, 0.865, 0.5503, 0.865, 0.5503])
me_cube_008.materials.append(mat_material)
me_cube_008.update()
me_cone_001 = bpy.data.meshes.new('Cone.001')
me_cone_001.from_pydata([(0.6018, 0.02972, 0.1827), (0.6297, 0.0442, 0.1967), (0.6631, 0.0008152, 0.752), (0.6037, -0.04515, 0.1457), (0.582, 0.004388, -0.2455), (0.6083, 0.06071, -0.2455), (0.6667, 0.08194, -0.2455), (0.6032, -0.05402, -0.2455), (0.723, 0.05565, -0.2455), (0.6732, 0.06552, 0.1229), (0.7431, 0.02674, 0.1367), (0.7514, -0.008369, 0.131), (0.7045, -0.05397, 0.1241), (0.7442, -0.002758, -0.2455), (0.7179, -0.05907, -0.2455), (0.6595, -0.08031, -0.2455), (0.6606, -0.05713, 0.172)], [], [(0, 1, 5), (0, 2, 1), (3, 2, 0), (3, 0, 4), (0, 5, 4), (7, 4, 5), (9, 6, 5), (5, 6, 8), (9, 5, 1), (7, 5, 8), (1, 2, 9), (9, 2, 10), (9, 10, 8), (9, 8, 6), (10, 2, 11), (11, 8, 10), (11, 2, 12), (12, 13, 11), (11, 13, 8), (8, 13, 14), (12, 14, 13), (14, 15, 7), (12, 15, 14), (8, 14, 7), (3, 7, 15), (12, 16, 15), (3, 15, 16), (12, 2, 16), (16, 2, 3), (3, 4, 7)])
_uv = me_cone_001.uv_layers.new(name='UVMap')
_uv.uv.foreach_set('vector', [0.08167, 0.09005, 0.08167, 0.09005, 0.08167, 0.09005, 0.1973, 0.08513, 0.1973, 0.08513, 0.1973, 0.08513, 0.08167, 0.09005, 0.08167, 0.09005, 0.08167, 0.09005, 0.08167, 0.09005, 0.08167, 0.09005, 0.08167, 0.09005, 0.1973, 0.08513, 0.1973, 0.08513, 0.1973, 0.08513, 0.08167, 0.09005, 0.08167, 0.09005, 0.08167, 0.09005, 0.08167, 0.09005, 0.08167, 0.09005, 0.08167, 0.09005, 0.1973, 0.08513, 0.1973, 0.08513, 0.1973, 0.08513, 0.1973, 0.08513, 0.1973, 0.08513, 0.1973, 0.08513, 0.1973, 0.08513, 0.1973, 0.08513, 0.1973, 0.08513, 0.08167, 0.09005, 0.08167, 0.09005, 0.08167, 0.09005, 0.1973, 0.08513, 0.1973, 0.08513, 0.1973, 0.08513, 0.08167, 0.09005, 0.08167, 0.09005, 0.08167, 0.09005, 0.1973, 0.08513, 0.1973, 0.08513, 0.1973, 0.08513, 0.08167, 0.09005, 0.08167, 0.09005, 0.08167, 0.09005, 0.1973, 0.08513, 0.1973, 0.08513, 0.1973, 0.08513, 0.1973, 0.08513, 0.1973, 0.08513, 0.1973, 0.08513, 0.08167, 0.09005, 0.08167, 0.09005, 0.08167, 0.09005, 0.08167, 0.09005, 0.08167, 0.09005, 0.08167, 0.09005, 0.1973, 0.08513, 0.1973, 0.08513, 0.1973, 0.08513, 0.08167, 0.09005, 0.08167, 0.09005, 0.08167, 0.09005, 0.1973, 0.08513, 0.1973, 0.08513, 0.1973, 0.08513, 0.08167, 0.09005, 0.08167, 0.09005, 0.08167, 0.09005, 0.08167, 0.09005, 0.08167, 0.09005, 0.08167, 0.09005, 0.08167, 0.09005, 0.08167, 0.09005, 0.08167, 0.09005, 0.1973, 0.08513, 0.1973, 0.08513, 0.1973, 0.08513, 0.08167, 0.09005, 0.08167, 0.09005, 0.08167, 0.09005, 0.08167, 0.09005, 0.08167, 0.09005, 0.08167, 0.09005, 0.1973, 0.08513, 0.1973, 0.08513, 0.1973, 0.08513, 0.1973, 0.08513, 0.1973, 0.08513, 0.1973, 0.08513])
me_cone_001.materials.append(mat_material)
me_cone_001.update()
me_cone_002 = bpy.data.meshes.new('Cone.002')
me_cone_002.from_pydata([(1.37, 0.06001, 0.1827), (1.38, 0.03028, 0.1967), (1.332, 0.003678, 0.752), (1.296, 0.06928, 0.1457), (1.348, 0.08336, -0.2455), (1.4, 0.04896, -0.2455), (1.412, -0.01197, -0.2455), (1.287, 0.07108, -0.2455), (1.378, -0.06373, -0.2455), (1.395, -0.01597, 0.1229), (1.346, -0.07931, 0.1367), (1.31, -0.08225, 0.131), (1.272, -0.02909, 0.1241), (1.317, -0.076, -0.2455), (1.265, -0.0416, -0.2455), (1.253, 0.01932, -0.2455), (1.276, 0.01485, 0.172)], [], [(0, 1, 5), (0, 2, 1), (3, 2, 0), (3, 0, 4), (0, 5, 4), (7, 4, 5), (9, 6, 5), (5, 6, 8), (9, 5, 1), (7, 5, 8), (1, 2, 9), (9, 2, 10), (9, 10, 8), (9, 8, 6), (10, 2, 11), (11, 8, 10), (11, 2, 12), (12, 13, 11), (11, 13, 8), (8, 13, 14), (12, 14, 13), (14, 15, 7), (12, 15, 14), (8, 14, 7), (3, 7, 15), (12, 16, 15), (3, 15, 16), (12, 2, 16), (16, 2, 3), (3, 4, 7)])
_uv = me_cone_002.uv_layers.new(name='UVMap')
_uv.uv.foreach_set('vector', [0.08167, 0.09005, 0.08167, 0.09005, 0.08167, 0.09005, 0.1973, 0.08513, 0.1973, 0.08513, 0.1973, 0.08513, 0.08167, 0.09005, 0.08167, 0.09005, 0.08167, 0.09005, 0.08167, 0.09005, 0.08167, 0.09005, 0.08167, 0.09005, 0.1973, 0.08513, 0.1973, 0.08513, 0.1973, 0.08513, 0.08167, 0.09005, 0.08167, 0.09005, 0.08167, 0.09005, 0.08167, 0.09005, 0.08167, 0.09005, 0.08167, 0.09005, 0.1973, 0.08513, 0.1973, 0.08513, 0.1973, 0.08513, 0.1973, 0.08513, 0.1973, 0.08513, 0.1973, 0.08513, 0.1973, 0.08513, 0.1973, 0.08513, 0.1973, 0.08513, 0.08167, 0.09005, 0.08167, 0.09005, 0.08167, 0.09005, 0.1973, 0.08513, 0.1973, 0.08513, 0.1973, 0.08513, 0.08167, 0.09005, 0.08167, 0.09005, 0.08167, 0.09005, 0.1973, 0.08513, 0.1973, 0.08513, 0.1973, 0.08513, 0.08167, 0.09005, 0.08167, 0.09005, 0.08167, 0.09005, 0.1973, 0.08513, 0.1973, 0.08513, 0.1973, 0.08513, 0.1973, 0.08513, 0.1973, 0.08513, 0.1973, 0.08513, 0.08167, 0.09005, 0.08167, 0.09005, 0.08167, 0.09005, 0.08167, 0.09005, 0.08167, 0.09005, 0.08167, 0.09005, 0.1973, 0.08513, 0.1973, 0.08513, 0.1973, 0.08513, 0.08167, 0.09005, 0.08167, 0.09005, 0.08167, 0.09005, 0.1973, 0.08513, 0.1973, 0.08513, 0.1973, 0.08513, 0.08167, 0.09005, 0.08167, 0.09005, 0.08167, 0.09005, 0.08167, 0.09005, 0.08167, 0.09005, 0.08167, 0.09005, 0.08167, 0.09005, 0.08167, 0.09005, 0.08167, 0.09005, 0.1973, 0.08513, 0.1973, 0.08513, 0.1973, 0.08513, 0.08167, 0.09005, 0.08167, 0.09005, 0.08167, 0.09005, 0.08167, 0.09005, 0.08167, 0.09005, 0.08167, 0.09005, 0.1973, 0.08513, 0.1973, 0.08513, 0.1973, 0.08513, 0.1973, 0.08513, 0.1973, 0.08513, 0.1973, 0.08513])
me_cone_002.materials.append(mat_material)
me_cone_002.update()
me_cone_003 = bpy.data.meshes.new('Cone.003')
me_cone_003.from_pydata([(0.0612, -0.7308, 0.1827), (0.03199, -0.7424, 0.1967), (0.003142, -0.6958, 0.752), (0.06694, -0.6562, 0.1457), (0.08348, -0.7077, -0.2455), (0.05157, -0.761, -0.2455), (-0.008702, -0.7761, -0.2455), (0.06832, -0.6474, -0.2455), (-0.06204, -0.7442, -0.2455), (-0.01352, -0.7591, 0.1229), (-0.0791, -0.7134, 0.1367), (-0.08374, -0.6777, 0.131), (-0.03246, -0.6371, 0.1241), (-0.07719, -0.684, -0.2455), (-0.04529, -0.6306, -0.2455), (0.01499, -0.6155, -0.2455), (0.0116, -0.6384, 0.172)], [], [(0, 1, 5), (0, 2, 1), (3, 2, 0), (3, 0, 4), (0, 5, 4), (7, 4, 5), (9, 6, 5), (5, 6, 8), (9, 5, 1), (7, 5, 8), (1, 2, 9), (9, 2, 10), (9, 10, 8), (9, 8, 6), (10, 2, 11), (11, 8, 10), (11, 2, 12), (12, 13, 11), (11, 13, 8), (8, 13, 14), (12, 14, 13), (14, 15, 7), (12, 15, 14), (8, 14, 7), (3, 7, 15), (12, 16, 15), (3, 15, 16), (12, 2, 16), (16, 2, 3), (3, 4, 7)])
_uv = me_cone_003.uv_layers.new(name='UVMap')
_uv.uv.foreach_set('vector', [0.08167, 0.09005, 0.08167, 0.09005, 0.08167, 0.09005, 0.1973, 0.08513, 0.1973, 0.08513, 0.1973, 0.08513, 0.08167, 0.09005, 0.08167, 0.09005, 0.08167, 0.09005, 0.08167, 0.09005, 0.08167, 0.09005, 0.08167, 0.09005, 0.1973, 0.08513, 0.1973, 0.08513, 0.1973, 0.08513, 0.08167, 0.09005, 0.08167, 0.09005, 0.08167, 0.09005, 0.08167, 0.09005, 0.08167, 0.09005, 0.08167, 0.09005, 0.1973, 0.08513, 0.1973, 0.08513, 0.1973, 0.08513, 0.1973, 0.08513, 0.1973, 0.08513, 0.1973, 0.08513, 0.1973, 0.08513, 0.1973, 0.08513, 0.1973, 0.08513, 0.08167, 0.09005, 0.08167, 0.09005, 0.08167, 0.09005, 0.1973, 0.08513, 0.1973, 0.08513, 0.1973, 0.08513, 0.08167, 0.09005, 0.08167, 0.09005, 0.08167, 0.09005, 0.1973, 0.08513, 0.1973, 0.08513, 0.1973, 0.08513, 0.08167, 0.09005, 0.08167, 0.09005, 0.08167, 0.09005, 0.1973, 0.08513, 0.1973, 0.08513, 0.1973, 0.08513, 0.1973, 0.08513, 0.1973, 0.08513, 0.1973, 0.08513, 0.08167, 0.09005, 0.08167, 0.09005, 0.08167, 0.09005, 0.08167, 0.09005, 0.08167, 0.09005, 0.08167, 0.09005, 0.1973, 0.08513, 0.1973, 0.08513, 0.1973, 0.08513, 0.08167, 0.09005, 0.08167, 0.09005, 0.08167, 0.09005, 0.1973, 0.08513, 0.1973, 0.08513, 0.1973, 0.08513, 0.08167, 0.09005, 0.08167, 0.09005, 0.08167, 0.09005, 0.08167, 0.09005, 0.08167, 0.09005, 0.08167, 0.09005, 0.08167, 0.09005, 0.08167, 0.09005, 0.08167, 0.09005, 0.1973, 0.08513, 0.1973, 0.08513, 0.1973, 0.08513, 0.08167, 0.09005, 0.08167, 0.09005, 0.08167, 0.09005, 0.08167, 0.09005, 0.08167, 0.09005, 0.08167, 0.09005, 0.1973, 0.08513, 0.1973, 0.08513, 0.1973, 0.08513, 0.1973, 0.08513, 0.1973, 0.08513, 0.1973, 0.08513])
me_cone_003.materials.append(mat_material)
me_cone_003.update()
me_cone_004 = bpy.data.meshes.new('Cone.004')
me_cone_004.from_pydata([(0.5956, -0.6971, 0.1827), (0.6144, -0.672, 0.1967), (0.6634, -0.6967, 0.752), (0.6297, -0.7638, 0.1457), (0.5887, -0.7285, -0.2455), (0.588, -0.6664, -0.2455), (0.6315, -0.622, -0.2455), (0.6331, -0.772, -0.2455), (0.6937, -0.6213, -0.2455), (0.6445, -0.634, 0.1229), (0.7243, -0.6387, 0.1367), (0.747, -0.6668, 0.131), (0.7244, -0.7282, 0.1241), (0.7381, -0.6648, -0.2455), (0.7387, -0.727, -0.2455), (0.6952, -0.7714, -0.2455), (0.6861, -0.75, 0.172)], [], [(0, 1, 5), (0, 2, 1), (3, 2, 0), (3, 0, 4), (0, 5, 4), (7, 4, 5), (9, 6, 5), (5, 6, 8), (9, 5, 1), (7, 5, 8), (1, 2, 9), (9, 2, 10), (9, 10, 8), (9, 8, 6), (10, 2, 11), (11, 8, 10), (11, 2, 12), (12, 13, 11), (11, 13, 8), (8, 13, 14), (12, 14, 13), (14, 15, 7), (12, 15, 14), (8, 14, 7), (3, 7, 15), (12, 16, 15), (3, 15, 16), (12, 2, 16), (16, 2, 3), (3, 4, 7)])
_uv = me_cone_004.uv_layers.new(name='UVMap')
_uv.uv.foreach_set('vector', [0.08167, 0.09005, 0.08167, 0.09005, 0.08167, 0.09005, 0.1973, 0.08513, 0.1973, 0.08513, 0.1973, 0.08513, 0.08167, 0.09005, 0.08167, 0.09005, 0.08167, 0.09005, 0.08167, 0.09005, 0.08167, 0.09005, 0.08167, 0.09005, 0.1973, 0.08513, 0.1973, 0.08513, 0.1973, 0.08513, 0.08167, 0.09005, 0.08167, 0.09005, 0.08167, 0.09005, 0.08167, 0.09005, 0.08167, 0.09005, 0.08167, 0.09005, 0.1973, 0.08513, 0.1973, 0.08513, 0.1973, 0.08513, 0.1973, 0.08513, 0.1973, 0.08513, 0.1973, 0.08513, 0.1973, 0.08513, 0.1973, 0.08513, 0.1973, 0.08513, 0.08167, 0.09005, 0.08167, 0.09005, 0.08167, 0.09005, 0.1973, 0.08513, 0.1973, 0.08513, 0.1973, 0.08513, 0.08167, 0.09005, 0.08167, 0.09005, 0.08167, 0.09005, 0.1973, 0.08513, 0.1973, 0.08513, 0.1973, 0.08513, 0.08167, 0.09005, 0.08167, 0.09005, 0.08167, 0.09005, 0.1973, 0.08513, 0.1973, 0.08513, 0.1973, 0.08513, 0.1973, 0.08513, 0.1973, 0.08513, 0.1973, 0.08513, 0.08167, 0.09005, 0.08167, 0.09005, 0.08167, 0.09005, 0.08167, 0.09005, 0.08167, 0.09005, 0.08167, 0.09005, 0.1973, 0.08513, 0.1973, 0.08513, 0.1973, 0.08513, 0.08167, 0.09005, 0.08167, 0.09005, 0.08167, 0.09005, 0.1973, 0.08513, 0.1973, 0.08513, 0.1973, 0.08513, 0.08167, 0.09005, 0.08167, 0.09005, 0.08167, 0.09005, 0.08167, 0.09005, 0.08167, 0.09005, 0.08167, 0.09005, 0.08167, 0.09005, 0.08167, 0.09005, 0.08167, 0.09005, 0.1973, 0.08513, 0.1973, 0.08513, 0.1973, 0.08513, 0.08167, 0.09005, 0.08167, 0.09005, 0.08167, 0.09005, 0.08167, 0.09005, 0.08167, 0.09005, 0.08167, 0.09005, 0.1973, 0.08513, 0.1973, 0.08513, 0.1973, 0.08513, 0.1973, 0.08513, 0.1973, 0.08513, 0.1973, 0.08513])
me_cone_004.materials.append(mat_material)
me_cone_004.update()
me_cone_005 = bpy.data.meshes.new('Cone.005')
me_cone_005.from_pydata([(1.364, -0.7581, 0.1827), (1.333, -0.7521, 0.1967), (1.334, -0.6973, 0.752), (1.409, -0.6983, 0.1457), (1.395, -0.7506, -0.2455), (1.34, -0.7783, -0.2455), (1.281, -0.7586, -0.2455), (1.415, -0.6917, -0.2455), (1.253, -0.703, -0.2455), (1.286, -0.7417, 0.1229), (1.255, -0.6678, 0.1367), (1.271, -0.6352, 0.131), (1.336, -0.6287, 0.1241), (1.273, -0.6441, -0.2455), (1.329, -0.6163, -0.2455), (1.388, -0.6361, -0.2455), (1.372, -0.6536, 0.172)], [], [(0, 1, 5), (0, 2, 1), (3, 2, 0), (3, 0, 4), (0, 5, 4), (7, 4, 5), (9, 6, 5), (5, 6, 8), (9, 5, 1), (7, 5, 8), (1, 2, 9), (9, 2, 10), (9, 10, 8), (9, 8, 6), (10, 2, 11), (11, 8, 10), (11, 2, 12), (12, 13, 11), (11, 13, 8), (8, 13, 14), (12, 14, 13), (14, 15, 7), (12, 15, 14), (8, 14, 7), (3, 7, 15), (12, 16, 15), (3, 15, 16), (12, 2, 16), (16, 2, 3), (3, 4, 7)])
_uv = me_cone_005.uv_layers.new(name='UVMap')
_uv.uv.foreach_set('vector', [0.08167, 0.09005, 0.08167, 0.09005, 0.08167, 0.09005, 0.1973, 0.08513, 0.1973, 0.08513, 0.1973, 0.08513, 0.08167, 0.09005, 0.08167, 0.09005, 0.08167, 0.09005, 0.08167, 0.09005, 0.08167, 0.09005, 0.08167, 0.09005, 0.1973, 0.08513, 0.1973, 0.08513, 0.1973, 0.08513, 0.08167, 0.09005, 0.08167, 0.09005, 0.08167, 0.09005, 0.08167, 0.09005, 0.08167, 0.09005, 0.08167, 0.09005, 0.1973, 0.08513, 0.1973, 0.08513, 0.1973, 0.08513, 0.1973, 0.08513, 0.1973, 0.08513, 0.1973, 0.08513, 0.1973, 0.08513, 0.1973, 0.08513, 0.1973, 0.08513, 0.08167, 0.09005, 0.08167, 0.09005, 0.08167, 0.09005, 0.1973, 0.08513, 0.1973, 0.08513, 0.1973, 0.08513, 0.08167, 0.09005, 0.08167, 0.09005, 0.08167, 0.09005, 0.1973, 0.08513, 0.1973, 0.08513, 0.1973, 0.08513, 0.08167, 0.09005, 0.08167, 0.09005, 0.08167, 0.09005, 0.1973, 0.08513, 0.1973, 0.08513, 0.1973, 0.08513, 0.1973, 0.08513, 0.1973, 0.08513, 0.1973, 0.08513, 0.08167, 0.09005, 0.08167, 0.09005, 0.08167, 0.09005, 0.08167, 0.09005, 0.08167, 0.09005, 0.08167, 0.09005, 0.1973, 0.08513, 0.1973, 0.08513, 0.1973, 0.08513, 0.08167, 0.09005, 0.08167, 0.09005, 0.08167, 0.09005, 0.1973, 0.08513, 0.1973, 0.08513, 0.1973, 0.08513, 0.08167, 0.09005, 0.08167, 0.09005, 0.08167, 0.09005, 0.08167, 0.09005, 0.08167, 0.09005, 0.08167, 0.09005, 0.08167, 0.09005, 0.08167, 0.09005, 0.08167, 0.09005, 0.1973, 0.08513, 0.1973, 0.08513, 0.1973, 0.08513, 0.08167, 0.09005, 0.08167, 0.09005, 0.08167, 0.09005, 0.08167, 0.09005, 0.08167, 0.09005, 0.08167, 0.09005, 0.1973, 0.08513, 0.1973, 0.08513, 0.1973, 0.08513, 0.1973, 0.08513, 0.1973, 0.08513, 0.1973, 0.08513])
me_cone_005.materials.append(mat_material)
me_cone_005.update()
me_cone_006 = bpy.data.meshes.new('Cone.006')
me_cone_006.from_pydata([(0.06625, -1.416, 0.1827), (0.03938, -1.433, 0.1967), (0.00316, -1.392, 0.752), (0.05944, -1.342, 0.1457), (0.08434, -1.39, -0.2455), (0.06179, -1.448, -0.2455), (0.004889, -1.473, -0.2455), (0.05934, -1.333, -0.2455), (-0.05302, -1.45, -0.2455), (-0.0027, -1.457, 0.1229), (-0.07499, -1.423, 0.1367), (-0.08554, -1.388, 0.131), (-0.04174, -1.34, 0.1241), (-0.07802, -1.393, -0.2455), (-0.05547, -1.335, -0.2455), (0.001431, -1.31, -0.2455), (0.001925, -1.334, 0.172)], [], [(0, 1, 5), (0, 2, 1), (3, 2, 0), (3, 0, 4), (0, 5, 4), (7, 4, 5), (9, 6, 5), (5, 6, 8), (9, 5, 1), (7, 5, 8), (1, 2, 9), (9, 2, 10), (9, 10, 8), (9, 8, 6), (10, 2, 11), (11, 8, 10), (11, 2, 12), (12, 13, 11), (11, 13, 8), (8, 13, 14), (12, 14, 13), (14, 15, 7), (12, 15, 14), (8, 14, 7), (3, 7, 15), (12, 16, 15), (3, 15, 16), (12, 2, 16), (16, 2, 3), (3, 4, 7)])
_uv = me_cone_006.uv_layers.new(name='UVMap')
_uv.uv.foreach_set('vector', [0.08167, 0.09005, 0.08167, 0.09005, 0.08167, 0.09005, 0.1973, 0.08513, 0.1973, 0.08513, 0.1973, 0.08513, 0.08167, 0.09005, 0.08167, 0.09005, 0.08167, 0.09005, 0.08167, 0.09005, 0.08167, 0.09005, 0.08167, 0.09005, 0.1973, 0.08513, 0.1973, 0.08513, 0.1973, 0.08513, 0.08167, 0.09005, 0.08167, 0.09005, 0.08167, 0.09005, 0.08167, 0.09005, 0.08167, 0.09005, 0.08167, 0.09005, 0.1973, 0.08513, 0.1973, 0.08513, 0.1973, 0.08513, 0.1973, 0.08513, 0.1973, 0.08513, 0.1973, 0.08513, 0.1973, 0.08513, 0.1973, 0.08513, 0.1973, 0.08513, 0.08167, 0.09005, 0.08167, 0.09005, 0.08167, 0.09005, 0.1973, 0.08513, 0.1973, 0.08513, 0.1973, 0.08513, 0.08167, 0.09005, 0.08167, 0.09005, 0.08167, 0.09005, 0.1973, 0.08513, 0.1973, 0.08513, 0.1973, 0.08513, 0.08167, 0.09005, 0.08167, 0.09005, 0.08167, 0.09005, 0.1973, 0.08513, 0.1973, 0.08513, 0.1973, 0.08513, 0.1973, 0.08513, 0.1973, 0.08513, 0.1973, 0.08513, 0.08167, 0.09005, 0.08167, 0.09005, 0.08167, 0.09005, 0.08167, 0.09005, 0.08167, 0.09005, 0.08167, 0.09005, 0.1973, 0.08513, 0.1973, 0.08513, 0.1973, 0.08513, 0.08167, 0.09005, 0.08167, 0.09005, 0.08167, 0.09005, 0.1973, 0.08513, 0.1973, 0.08513, 0.1973, 0.08513, 0.08167, 0.09005, 0.08167, 0.09005, 0.08167, 0.09005, 0.08167, 0.09005, 0.08167, 0.09005, 0.08167, 0.09005, 0.08167, 0.09005, 0.08167, 0.09005, 0.08167, 0.09005, 0.1973, 0.08513, 0.1973, 0.08513, 0.1973, 0.08513, 0.08167, 0.09005, 0.08167, 0.09005, 0.08167, 0.09005, 0.08167, 0.09005, 0.08167, 0.09005, 0.08167, 0.09005, 0.1973, 0.08513, 0.1973, 0.08513, 0.1973, 0.08513, 0.1973, 0.08513, 0.1973, 0.08513, 0.1973, 0.08513])
me_cone_006.materials.append(mat_material)
me_cone_006.update()
me_cone_007 = bpy.data.meshes.new('Cone.007')
me_cone_007.from_pydata([(0.6181, -1.443, 0.1827), (0.6133, -1.412, 0.1967), (0.6651, -1.394, 0.752), (0.6897, -1.465, 0.1457), (0.6358, -1.47, -0.2455), (0.5908, -1.427, -0.2455), (0.5893, -1.365, -0.2455), (0.6979, -1.469, -0.2455), (0.6322, -1.32, -0.2455), (0.607, -1.364, 0.1229), (0.666, -1.31, 0.1367), (0.7019, -1.314, 0.131), (0.7302, -1.373, 0.1241), (0.6943, -1.319, -0.2455), (0.7393, -1.362, -0.2455), (0.7408, -1.424, -0.2455), (0.7192, -1.415, 0.172)], [], [(0, 1, 5), (0, 2, 1), (3, 2, 0), (3, 0, 4), (0, 5, 4), (7, 4, 5), (9, 6, 5), (5, 6, 8), (9, 5, 1), (7, 5, 8), (1, 2, 9), (9, 2, 10), (9, 10, 8), (9, 8, 6), (10, 2, 11), (11, 8, 10), (11, 2, 12), (12, 13, 11), (11, 13, 8), (8, 13, 14), (12, 14, 13), (14, 15, 7), (12, 15, 14), (8, 14, 7), (3, 7, 15), (12, 16, 15), (3, 15, 16), (12, 2, 16), (16, 2, 3), (3, 4, 7)])
_uv = me_cone_007.uv_layers.new(name='UVMap')
_uv.uv.foreach_set('vector', [0.08167, 0.09005, 0.08167, 0.09005, 0.08167, 0.09005, 0.1973, 0.08513, 0.1973, 0.08513, 0.1973, 0.08513, 0.08167, 0.09005, 0.08167, 0.09005, 0.08167, 0.09005, 0.08167, 0.09005, 0.08167, 0.09005, 0.08167, 0.09005, 0.1973, 0.08513, 0.1973, 0.08513, 0.1973, 0.08513, 0.08167, 0.09005, 0.08167, 0.09005, 0.08167, 0.09005, 0.08167, 0.09005, 0.08167, 0.09005, 0.08167, 0.09005, 0.1973, 0.08513, 0.1973, 0.08513, 0.1973, 0.08513, 0.1973, 0.08513, 0.1973, 0.08513, 0.1973, 0.08513, 0.1973, 0.08513, 0.1973, 0.08513, 0.1973, 0.08513, 0.08167, 0.09005, 0.08167, 0.09005, 0.08167, 0.09005, 0.1973, 0.08513, 0.1973, 0.08513, 0.1973, 0.08513, 0.08167, 0.09005, 0.08167, 0.09005, 0.08167, 0.09005, 0.1973, 0.08513, 0.1973, 0.08513, 0.1973, 0.08513, 0.08167, 0.09005, 0.08167, 0.09005, 0.08167, 0.09005, 0.1973, 0.08513, 0.1973, 0.08513, 0.1973, 0.08513, 0.1973, 0.08513, 0.1973, 0.08513, 0.1973, 0.08513, 0.08167, 0.09005, 0.08167, 0.09005, 0.08167, 0.09005, 0.08167, 0.09005, 0.08167, 0.09005, 0.08167, 0.09005, 0.1973, 0.08513, 0.1973, 0.08513, 0.1973, 0.08513, 0.08167, 0.09005, 0.08167, 0.09005, 0.08167, 0.09005, 0.1973, 0.08513, 0.1973, 0.08513, 0.1973, 0.08513, 0.08167, 0.09005, 0.08167, 0.09005, 0.08167, 0.09005, 0.08167, 0.09005, 0.08167, 0.09005, 0.08167, 0.09005, 0.08167, 0.09005, 0.08167, 0.09005, 0.08167, 0.09005, 0.1973, 0.08513, 0.1973, 0.08513, 0.1973, 0.08513, 0.08167, 0.09005, 0.08167, 0.09005, 0.08167, 0.09005, 0.08167, 0.09005, 0.08167, 0.09005, 0.08167, 0.09005, 0.1973, 0.08513, 0.1973, 0.08513, 0.1973, 0.08513, 0.1973, 0.08513, 0.1973, 0.08513, 0.1973, 0.08513])
me_cone_007.materials.append(mat_material)
me_cone_007.update()
me_cone_008 = bpy.data.meshes.new('Cone.008')
me_cone_008.from_pydata([(1.272, -1.354, 0.1827), (1.302, -1.344, 0.1967), (1.329, -1.391, 0.752), (1.264, -1.429, 0.1457), (1.249, -1.377, -0.2455), (1.283, -1.324, -0.2455), (1.344, -1.311, -0.2455), (1.262, -1.437, -0.2455), (1.396, -1.345, -0.2455), (1.348, -1.328, 0.1229), (1.412, -1.376, 0.1367), (1.415, -1.412, 0.131), (1.363, -1.451, 0.1241), (1.409, -1.406, -0.2455), (1.375, -1.458, -0.2455), (1.314, -1.471, -0.2455), (1.319, -1.448, 0.172)], [], [(0, 1, 5), (0, 2, 1), (3, 2, 0), (3, 0, 4), (0, 5, 4), (7, 4, 5), (9, 6, 5), (5, 6, 8), (9, 5, 1), (7, 5, 8), (1, 2, 9), (9, 2, 10), (9, 10, 8), (9, 8, 6), (10, 2, 11), (11, 8, 10), (11, 2, 12), (12, 13, 11), (11, 13, 8), (8, 13, 14), (12, 14, 13), (14, 15, 7), (12, 15, 14), (8, 14, 7), (3, 7, 15), (12, 16, 15), (3, 15, 16), (12, 2, 16), (16, 2, 3), (3, 4, 7)])
_uv = me_cone_008.uv_layers.new(name='UVMap')
_uv.uv.foreach_set('vector', [0.08167, 0.09005, 0.08167, 0.09005, 0.08167, 0.09005, 0.1973, 0.08513, 0.1973, 0.08513, 0.1973, 0.08513, 0.08167, 0.09005, 0.08167, 0.09005, 0.08167, 0.09005, 0.08167, 0.09005, 0.08167, 0.09005, 0.08167, 0.09005, 0.1973, 0.08513, 0.1973, 0.08513, 0.1973, 0.08513, 0.08167, 0.09005, 0.08167, 0.09005, 0.08167, 0.09005, 0.08167, 0.09005, 0.08167, 0.09005, 0.08167, 0.09005, 0.1973, 0.08513, 0.1973, 0.08513, 0.1973, 0.08513, 0.1973, 0.08513, 0.1973, 0.08513, 0.1973, 0.08513, 0.1973, 0.08513, 0.1973, 0.08513, 0.1973, 0.08513, 0.08167, 0.09005, 0.08167, 0.09005, 0.08167, 0.09005, 0.1973, 0.08513, 0.1973, 0.08513, 0.1973, 0.08513, 0.08167, 0.09005, 0.08167, 0.09005, 0.08167, 0.09005, 0.1973, 0.08513, 0.1973, 0.08513, 0.1973, 0.08513, 0.08167, 0.09005, 0.08167, 0.09005, 0.08167, 0.09005, 0.1973, 0.08513, 0.1973, 0.08513, 0.1973, 0.08513, 0.1973, 0.08513, 0.1973, 0.08513, 0.1973, 0.08513, 0.08167, 0.09005, 0.08167, 0.09005, 0.08167, 0.09005, 0.08167, 0.09005, 0.08167, 0.09005, 0.08167, 0.09005, 0.1973, 0.08513, 0.1973, 0.08513, 0.1973, 0.08513, 0.08167, 0.09005, 0.08167, 0.09005, 0.08167, 0.09005, 0.1973, 0.08513, 0.1973, 0.08513, 0.1973, 0.08513, 0.08167, 0.09005, 0.08167, 0.09005, 0.08167, 0.09005, 0.08167, 0.09005, 0.08167, 0.09005, 0.08167, 0.09005, 0.08167, 0.09005, 0.08167, 0.09005, 0.08167, 0.09005, 0.1973, 0.08513, 0.1973, 0.08513, 0.1973, 0.08513, 0.08167, 0.09005, 0.08167, 0.09005, 0.08167, 0.09005, 0.08167, 0.09005, 0.08167, 0.09005, 0.08167, 0.09005, 0.1973, 0.08513, 0.1973, 0.08513, 0.1973, 0.08513, 0.1973, 0.08513, 0.1973, 0.08513, 0.1973, 0.08513])
me_cone_008.materials.append(mat_material)
me_cone_008.update()

# ---- objects
ob_cube = bpy.data.objects.new('Cube', me_cube_001)
ob_cube_001 = bpy.data.objects.new('Cube.001', me_cube_001)
ob_cube_002 = bpy.data.objects.new('Cube.002', me_cube_001)
ob_cone = bpy.data.objects.new('Cone', me_cone)
ob_empty = bpy.data.objects.new('Empty', None)
ob_cube_003 = bpy.data.objects.new('Cube.003', me_cube_002)
ob_cube_004 = bpy.data.objects.new('Cube.004', me_cube_008)
ob_cone_001 = bpy.data.objects.new('Cone.001', me_cone_001)
ob_cone_002 = bpy.data.objects.new('Cone.002', me_cone_002)
ob_cone_003 = bpy.data.objects.new('Cone.003', me_cone_003)
ob_cone_004 = bpy.data.objects.new('Cone.004', me_cone_004)
ob_cone_005 = bpy.data.objects.new('Cone.005', me_cone_005)
ob_cone_006 = bpy.data.objects.new('Cone.006', me_cone_006)
ob_cone_007 = bpy.data.objects.new('Cone.007', me_cone_007)
ob_cone_008 = bpy.data.objects.new('Cone.008', me_cone_008)

# ---- transforms, parenting, visibility, modifiers, constraints
ob_cube.location = (-0.6634, -0.001901, 0.0)
ob_cube_001.location = (-0.006468, 0.003801, 0.0)
ob_cube_001.rotation_euler = (0.0, -0.0, 3.142)
ob_cube_002.location = (0.6699, -0.001901, 0.0)
ob_cone.location = (-0.6668, 0.6629, 0.298)
ob_empty.location = (-0.6668, 0.6629, 0.298)
ob_cube_003.location = (1.192e-07, -5.821e-11, 7.451e-09)
_m = ob_cube_003.modifiers.new('Mirror', 'MIRROR')
ob_cube_004.location = (1.192e-07, -5.821e-11, 7.451e-09)
ob_cube_004.rotation_euler = (0.0, -0.0, 1.571)
ob_cube_004.scale = (1.0, 0.835, 1.0)
_m = ob_cube_004.modifiers.new('Mirror', 'MIRROR')
ob_cone_001.location = (-0.6668, 0.6629, 0.298)
ob_cone_002.location = (-0.6668, 0.6629, 0.298)
ob_cone_003.location = (-0.6668, 0.6629, 0.298)
ob_cone_004.location = (-0.6668, 0.6629, 0.298)
ob_cone_005.location = (-0.6668, 0.6629, 0.298)
ob_cone_006.location = (-0.6668, 0.6629, 0.298)
ob_cone_007.location = (-0.6668, 0.6629, 0.298)
ob_cone_008.location = (-0.6668, 0.6629, 0.298)

# ---- collection membership
col_collection.objects.link(ob_cube)
col_collection.objects.link(ob_cube_001)
col_collection.objects.link(ob_cube_002)
col_collection.objects.link(ob_cone)
col_collection.objects.link(ob_empty)
col_collection.objects.link(ob_cube_003)
col_collection.objects.link(ob_cube_004)
col_collection.objects.link(ob_cone_001)
col_collection.objects.link(ob_cone_002)
col_collection.objects.link(ob_cone_003)
col_collection.objects.link(ob_cone_004)
col_collection.objects.link(ob_cone_005)
col_collection.objects.link(ob_cone_006)
col_collection.objects.link(ob_cone_007)
col_collection.objects.link(ob_cone_008)

# ---- scene / render settings (as saved in the file)
scene.frame_start = 1; scene.frame_end = 250; scene.frame_set(2)
scene.render.engine = 'BLENDER_EEVEE_NEXT'
scene.cycles.sampling_pattern = 'TABULATED_SOBOL'
scene.eevee.ray_tracing_options.trace_max_roughness = 0.0
bpy.context.view_layer.update()

# ---- added for rendering (the .blend has no active camera and no usable light): camera, sun
cam_auto = bpy.data.cameras.new('AutoCamera')
cam_auto.lens = 50.0
cam_auto.sensor_width = 36.0
cam_auto.clip_end = 1000.0
ob_auto_camera = bpy.data.objects.new('AutoCamera', cam_auto)
scene.collection.objects.link(ob_auto_camera)
ob_auto_camera.location = (4.0385, -4.84619, 3.75559)
ob_auto_camera.rotation_euler = (1.09748, -7.21219e-08, 0.694738)
scene.camera = ob_auto_camera
light_auto_sun = bpy.data.lights.new('AutoSun', 'SUN')
light_auto_sun.energy = 3.0
light_auto_sun.angle = 0.0523599
ob_auto_sun = bpy.data.objects.new('AutoSun', light_auto_sun)
scene.collection.objects.link(ob_auto_sun)
ob_auto_sun.rotation_euler = (0.872665, 0.174533, 0.523599)
bpy.context.view_layer.update()

